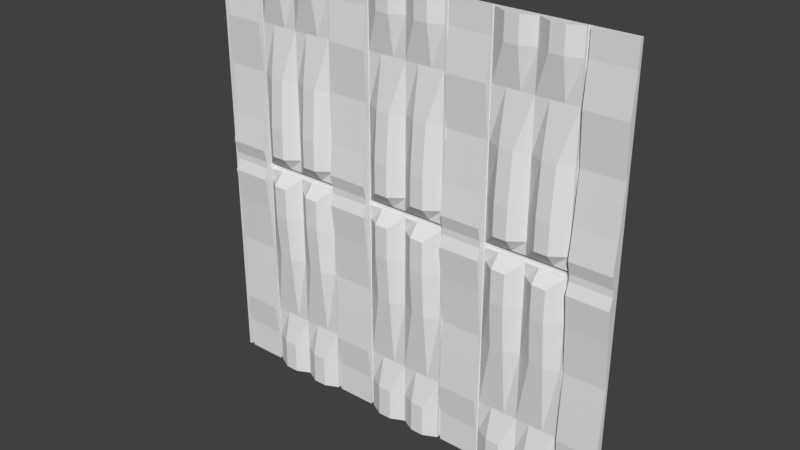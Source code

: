 # Source: flight2_1.blend  (saved by Blender 2.78.0; exported with 4.5.12 LTS)
import bpy
from mathutils import Matrix  # noqa: F401  (used for matrix-valued properties, if any)

bpy.ops.wm.read_factory_settings(use_empty=True)
scene = bpy.context.scene
scene.name = 'Scene'

# ---- collections
col_collection_1 = bpy.data.collections.new('Collection 1'); scene.collection.children.link(col_collection_1)

# ---- materials (node trees are filled in below, after node groups)
mat_flight2_1 = bpy.data.materials.new('flight2_1')
mat_flight2_1.alpha_threshold = 0.0
mat_flight2_1.use_transparent_shadow = False
mat_flight2_1.roughness = 0.5

# ---- material node trees

# ---- world
world_world = bpy.data.worlds.new('World'); scene.world = world_world
world_world.color = (0.05088, 0.05088, 0.05088)
world_world.use_sun_shadow = False
world_world.sun_shadow_jitter_overblur = 0.0
world_world.cycles.sampling_method = 'MANUAL'

# ---- meshes
me_flight2_1_meshdata = bpy.data.meshes.new('flight2_1_meshdata')
me_flight2_1_meshdata.from_pydata([(-1.28, 1.28, -1.28), (1.28, 1.28, -1.28), (-1.28, 1.28, 1.28), (1.28, 1.28, 1.28), (0.2598, 1.28, -1.28), (0.2598, 1.28, 1.28), (0.28, 1.28, -1.28), (0.28, 1.28, 1.28), (0.5401, 1.28, -1.28), (0.5401, 1.28, 1.28), (0.52, 1.28, 1.28), (0.52, 1.28, -1.28), (1.02, 1.28, -1.28), (1.02, 1.28, 1.28), (1.04, 1.28, -1.28), (1.04, 1.28, 1.28), (-0.9797, 1.28, 1.28), (-0.9797, 1.28, -1.28), (-1.0, 1.28, 1.28), (-1.0, 1.28, -1.28), (-1.24, 1.28, 1.28), (-1.24, 1.28, -1.28), (-1.26, 1.28, 1.28), (-1.26, 1.28, -1.28), (-0.4801, 1.28, -1.28), (-0.4801, 1.28, 1.28), (-0.4995, 1.28, 1.28), (-0.4995, 1.28, -1.28), (-0.2199, 1.28, -1.28), (-0.2199, 1.28, 1.28), (-0.24, 1.28, 1.28), (-0.24, 1.28, -1.28), (-1.28, 1.28, 0.03993), (1.28, 1.28, 0.03993), (0.2598, 1.28, 0.03993), (0.28, 1.28, 0.03993), (0.5401, 1.28, 0.03993), (0.52, 1.28, 0.03993), (1.02, 1.28, 0.03993), (1.04, 1.28, 0.03993), (-0.9797, 1.28, 0.03993), (-1.0, 1.28, 0.03993), (-1.24, 1.28, 0.03993), (-1.26, 1.28, 0.03993), (-0.4801, 1.28, 0.03993), (-0.4995, 1.28, 0.03993), (-0.2199, 1.28, 0.03993), (-0.24, 1.28, 0.03993), (1.28, 1.28, 0.08), (0.2598, 1.28, 0.08), (0.28, 1.28, 0.08), (0.5401, 1.28, 0.08), (0.52, 1.28, 0.08), (1.02, 1.28, 0.08), (1.04, 1.28, 0.08), (-0.9797, 1.28, 0.08), (-1.0, 1.28, 0.08), (-1.24, 1.28, 0.08), (-1.26, 1.28, 0.08), (-0.4801, 1.28, 0.08), (-0.4995, 1.28, 0.08), (-0.2199, 1.28, 0.08), (-0.24, 1.28, 0.08), (-1.28, 1.28, 0.08), (-1.28, 1.26, 0.03993), (-1.28, 1.26, -1.28), (1.04, 1.26, -1.28), (1.28, 1.26, -1.28), (1.28, 1.24, 0.08), (1.28, 1.26, 1.28), (-1.26, 1.26, 1.28), (-1.28, 1.26, 1.28), (-0.2199, 1.26, -1.28), (0.2598, 1.26, -1.28), (0.2598, 1.26, 0.08), (0.2598, 1.26, 1.28), (0.52, 1.26, 1.28), (0.28, 1.26, 1.28), (0.28, 1.24, 0.08), (1.02, 1.26, 1.28), (0.5401, 1.26, 1.28), (0.5401, 1.26, 0.08), (0.28, 1.26, -1.28), (0.52, 1.26, -1.28), (0.52, 1.24, 0.08), (0.5401, 1.26, -1.28), (1.02, 1.26, -1.28), (1.02, 1.26, 0.08), (1.04, 1.26, 1.28), (1.04, 1.24, 0.08), (-0.4995, 1.26, 1.28), (-0.9797, 1.26, 1.28), (-0.9797, 1.26, 0.08), (-1.24, 1.26, -1.28), (-1.0, 1.26, -1.28), (-1.0, 1.24, 0.08), (-1.0, 1.26, 1.28), (-1.24, 1.26, 1.28), (-1.24, 1.24, 0.08), (-1.26, 1.26, -1.28), (-1.26, 1.26, 0.08), (-0.24, 1.26, 1.28), (-0.4801, 1.26, 1.28), (-0.4801, 1.24, 0.08), (-0.9797, 1.26, -1.28), (-0.4995, 1.26, -1.28), (-0.4995, 1.26, 0.08), (-0.2199, 1.26, 1.28), (-0.2199, 1.26, 0.08), (-0.4801, 1.26, -1.28), (-0.24, 1.26, -1.28), (-0.24, 1.24, 0.08), (-1.28, 1.26, 0.08), (1.28, 1.24, 0.03993), (0.2598, 1.26, 0.03993), (0.28, 1.24, 0.03993), (0.5401, 1.26, 0.03993), (0.52, 1.24, 0.03993), (1.02, 1.26, 0.03993), (1.04, 1.24, 0.03993), (-0.9797, 1.26, 0.03993), (-1.0, 1.24, 0.03993), (-1.24, 1.24, 0.03993), (-1.26, 1.26, 0.03993), (-0.4801, 1.24, 0.03993), (-0.4995, 1.26, 0.03993), (-0.2199, 1.26, 0.03993), (-0.24, 1.24, 0.03993), (0.01995, 1.28, -1.28), (0.01995, 1.28, 1.28), (0.01995, 1.28, 0.03993), (0.01995, 1.28, 0.08), (0.01995, 1.26, -1.28), (0.01995, 1.26, 1.28), (0.01995, 1.26, 0.03993), (0.01995, 1.26, 0.08), (0.7801, 1.28, 1.28), (0.7801, 1.28, -1.28), (0.7801, 1.28, 0.03993), (0.7801, 1.28, 0.08), (0.7801, 1.26, 1.28), (0.7801, 1.26, -1.28), (0.7801, 1.26, 0.03993), (0.7801, 1.26, 0.08), (-0.7396, 1.28, 1.28), (-0.7396, 1.28, -1.28), (-0.7396, 1.28, 0.03993), (-0.7396, 1.28, 0.08), (-0.7396, 1.26, 1.28), (-0.7396, 1.26, -1.28), (-0.7396, 1.26, 0.03993), (-0.7396, 1.26, 0.08), (-0.6596, 1.28, -1.28), (-0.5795, 1.28, -1.28), (-0.6596, 1.22, -1.28), (-0.5795, 1.22, -1.28), (-0.5795, 1.28, 1.28), (-0.6596, 1.28, 1.28), (-0.5795, 1.28, 0.03993), (-0.6596, 1.28, 0.03993), (-0.5795, 1.28, 0.08), (-0.6596, 1.28, 0.08), (-0.5795, 1.22, 1.28), (-0.6596, 1.22, 1.28), (-0.5795, 1.26, 0.03993), (-0.6596, 1.26, 0.03993), (-0.5795, 1.26, 0.08), (-0.6596, 1.26, 0.08), (-0.8196, 1.28, 1.28), (-0.8997, 1.28, 1.28), (-0.8196, 1.28, 0.03993), (-0.8997, 1.28, 0.03993), (-0.8196, 1.28, 0.08), (-0.8997, 1.28, 0.08), (-0.8196, 1.22, 1.28), (-0.8997, 1.22, 1.28), (-0.8196, 1.26, 0.03993), (-0.8997, 1.26, 0.03993), (-0.8196, 1.26, 0.08), (-0.8997, 1.26, 0.08), (-0.8997, 1.28, -1.28), (-0.8196, 1.28, -1.28), (-0.8997, 1.22, -1.28), (-0.8196, 1.22, -1.28), (-0.06, 1.28, 1.28), (-0.1399, 1.28, 1.28), (-0.06, 1.28, 0.03993), (-0.1399, 1.28, 0.03993), (-0.06, 1.28, 0.08), (-0.1399, 1.28, 0.08), (-0.06, 1.22, 1.28), (-0.1399, 1.22, 1.28), (-0.06, 1.26, 0.03993), (-0.1399, 1.26, 0.03993), (-0.06, 1.26, 0.08), (-0.1399, 1.26, 0.08), (-0.1399, 1.28, -1.28), (-0.06, 1.28, -1.28), (-0.1399, 1.22, -1.28), (-0.06, 1.22, -1.28), (0.0999, 1.28, -1.28), (0.1799, 1.28, -1.28), (0.0999, 1.22, -1.28), (0.1799, 1.22, -1.28), (0.1799, 1.28, 1.28), (0.0999, 1.28, 1.28), (0.1799, 1.28, 0.03993), (0.0999, 1.28, 0.03993), (0.1799, 1.28, 0.08), (0.0999, 1.28, 0.08), (0.1799, 1.22, 1.28), (0.0999, 1.22, 1.28), (0.1799, 1.26, 0.03993), (0.0999, 1.26, 0.03993), (0.1799, 1.26, 0.08), (0.0999, 1.26, 0.08), (0.7001, 1.28, 1.28), (0.6201, 1.28, 1.28), (0.7001, 1.28, 0.03993), (0.6201, 1.28, 0.03993), (0.7001, 1.28, 0.08), (0.6201, 1.28, 0.08), (0.7001, 1.22, 1.28), (0.6201, 1.22, 1.28), (0.7001, 1.26, 0.03993), (0.6201, 1.26, 0.03993), (0.7001, 1.26, 0.08), (0.6201, 1.26, 0.08), (0.6201, 1.28, -1.28), (0.7001, 1.28, -1.28), (0.6201, 1.22, -1.28), (0.7001, 1.22, -1.28), (0.8601, 1.28, -1.28), (0.9402, 1.28, -1.28), (0.8601, 1.22, -1.28), (0.9402, 1.22, -1.28), (0.9402, 1.28, 1.28), (0.8601, 1.28, 1.28), (0.9402, 1.28, 0.03993), (0.8601, 1.28, 0.03993), (0.9402, 1.28, 0.08), (0.8601, 1.28, 0.08), (0.9402, 1.22, 1.28), (0.8601, 1.22, 1.28), (0.9402, 1.26, 0.03993), (0.8601, 1.26, 0.03993), (0.9402, 1.26, 0.08), (0.8601, 1.26, 0.08), (1.28, 1.28, 0.9087), (0.2598, 1.28, 0.9087), (0.28, 1.28, 0.9087), (0.5401, 1.28, 0.9087), (0.52, 1.28, 0.9087), (1.02, 1.28, 0.9087), (1.04, 1.28, 0.9087), (-0.9797, 1.28, 0.9087), (-1.0, 1.28, 0.9087), (-1.24, 1.28, 0.9087), (-1.26, 1.28, 0.9087), (-0.4801, 1.28, 0.9087), (-0.4995, 1.28, 0.9087), (-0.2199, 1.28, 0.9087), (-0.24, 1.28, 0.9087), (-1.28, 1.28, 0.9087), (1.28, 1.24, 0.9087), (0.2598, 1.26, 0.9087), (0.28, 1.24, 0.9087), (0.5401, 1.26, 0.9087), (0.52, 1.24, 0.9087), (1.02, 1.26, 0.9087), (1.04, 1.24, 0.9087), (-0.9797, 1.26, 0.9087), (-1.0, 1.24, 0.9087), (-1.24, 1.24, 0.9087), (-1.26, 1.26, 0.9087), (-0.4801, 1.24, 0.9087), (-0.4995, 1.26, 0.9087), (-0.2199, 1.26, 0.9087), (-0.24, 1.24, 0.9087), (-1.28, 1.26, 0.9087), (0.01995, 1.26, 0.9087), (0.7801, 1.26, 0.9087), (-0.7396, 1.26, 0.9087), (-0.6596, 1.26, 0.9087), (-0.5795, 1.26, 0.9087), (-0.8997, 1.26, 0.9087), (-0.8196, 1.26, 0.9087), (-0.1399, 1.26, 0.9087), (-0.06, 1.26, 0.9087), (0.0999, 1.26, 0.9087), (0.1799, 1.26, 0.9087), (0.6201, 1.26, 0.9087), (0.7001, 1.26, 0.9087), (0.8601, 1.26, 0.9087), (0.9402, 1.26, 0.9087), (-1.28, 1.28, 0.156), (-1.28, 1.26, 0.156), (1.28, 1.28, 0.156), (0.2598, 1.28, 0.156), (0.28, 1.28, 0.156), (0.5401, 1.28, 0.156), (0.52, 1.28, 0.156), (1.02, 1.28, 0.156), (1.04, 1.28, 0.156), (-0.9797, 1.28, 0.156), (-1.0, 1.28, 0.156), (-1.24, 1.28, 0.156), (-1.26, 1.28, 0.156), (-0.4801, 1.28, 0.156), (-0.4995, 1.28, 0.156), (-0.2199, 1.28, 0.156), (-0.24, 1.28, 0.156), (1.28, 1.22, 0.156), (0.2598, 1.26, 0.156), (0.28, 1.22, 0.156), (0.5401, 1.26, 0.156), (0.52, 1.22, 0.156), (1.02, 1.26, 0.156), (1.04, 1.22, 0.156), (-0.9797, 1.26, 0.156), (-1.0, 1.22, 0.156), (-1.24, 1.22, 0.156), (-1.26, 1.26, 0.156), (-0.4801, 1.22, 0.156), (-0.4995, 1.26, 0.156), (-0.2199, 1.26, 0.156), (-0.24, 1.22, 0.156), (0.01995, 1.26, 0.156), (0.7801, 1.26, 0.156), (-0.7396, 1.26, 0.156), (-0.6596, 1.2, 0.156), (-0.5795, 1.2, 0.156), (-0.8997, 1.2, 0.156), (-0.8196, 1.2, 0.156), (-0.1399, 1.2, 0.156), (-0.06, 1.2, 0.156), (0.0999, 1.2, 0.156), (0.1799, 1.2, 0.156), (0.6201, 1.2, 0.156), (0.7001, 1.2, 0.156), (0.8601, 1.2, 0.156), (0.9402, 1.2, 0.156), (1.28, 1.28, 0.3331), (0.2598, 1.28, 0.3331), (0.28, 1.28, 0.3331), (0.5401, 1.28, 0.3331), (0.52, 1.28, 0.3331), (1.02, 1.28, 0.3331), (1.04, 1.28, 0.3331), (-0.9797, 1.28, 0.3331), (-1.0, 1.28, 0.3331), (-1.24, 1.28, 0.3331), (-1.26, 1.28, 0.3331), (-0.4801, 1.28, 0.3331), (-0.4995, 1.28, 0.3331), (-0.2199, 1.28, 0.3331), (-0.24, 1.28, 0.3331), (1.28, 1.24, 0.3331), (0.2598, 1.26, 0.3331), (0.28, 1.24, 0.3331), (0.5401, 1.26, 0.3331), (0.52, 1.24, 0.3331), (1.02, 1.26, 0.3331), (1.04, 1.24, 0.3331), (-0.9797, 1.26, 0.3331), (-1.0, 1.24, 0.3331), (-1.24, 1.24, 0.3331), (-1.26, 1.26, 0.3331), (-0.4801, 1.24, 0.3331), (-0.4995, 1.26, 0.3331), (-0.2199, 1.26, 0.3331), (-0.24, 1.24, 0.3331), (0.01995, 1.26, 0.3331), (0.7801, 1.26, 0.3331), (-0.7396, 1.26, 0.3331), (-0.6596, 1.2, 0.3331), (-0.5795, 1.2, 0.3331), (-0.8997, 1.2, 0.3331), (-0.8196, 1.2, 0.3331), (-0.1399, 1.2, 0.3331), (-0.06, 1.2, 0.3331), (0.0999, 1.2, 0.3331), (0.1799, 1.2, 0.3331), (0.6201, 1.2, 0.3331), (0.7001, 1.2, 0.3331), (0.8601, 1.2, 0.3331), (0.9402, 1.2, 0.3331), (-1.28, 1.28, 0.3331), (-1.28, 1.26, 0.3331), (1.28, 1.28, 0.6209), (0.2598, 1.28, 0.6209), (0.28, 1.28, 0.6209), (0.5401, 1.28, 0.6209), (0.52, 1.28, 0.6209), (1.02, 1.28, 0.6209), (1.04, 1.28, 0.6209), (-0.9797, 1.28, 0.6209), (-1.0, 1.28, 0.6209), (-1.24, 1.28, 0.6209), (-1.26, 1.28, 0.6209), (-0.4801, 1.28, 0.6209), (-0.4995, 1.28, 0.6209), (-0.2199, 1.28, 0.6209), (-0.24, 1.28, 0.6209), (1.28, 1.26, 0.6209), (0.2598, 1.26, 0.6209), (0.28, 1.26, 0.6209), (0.5401, 1.26, 0.6209), (0.52, 1.26, 0.6209), (1.02, 1.26, 0.6209), (1.04, 1.26, 0.6209), (-0.9797, 1.26, 0.6209), (-1.0, 1.26, 0.6209), (-1.24, 1.26, 0.6209), (-1.26, 1.26, 0.6209), (-0.4801, 1.26, 0.6209), (-0.4995, 1.26, 0.6209), (-0.2199, 1.26, 0.6209), (-0.24, 1.26, 0.6209), (0.01995, 1.26, 0.6209), (0.7801, 1.26, 0.6209), (-0.7396, 1.26, 0.6209), (-0.6596, 1.22, 0.6209), (-0.5795, 1.22, 0.6209), (-0.8997, 1.22, 0.6209), (-0.8196, 1.22, 0.6209), (-0.1399, 1.22, 0.6209), (-0.06, 1.22, 0.6209), (0.0999, 1.22, 0.6209), (0.1799, 1.22, 0.6209), (0.6201, 1.22, 0.6209), (0.7001, 1.22, 0.6209), (0.8601, 1.22, 0.6209), (0.9402, 1.22, 0.6209), (-1.28, 1.28, 0.6209), (-1.28, 1.26, 0.6209), (1.28, 1.28, 1.136), (0.2598, 1.28, 1.136), (0.28, 1.28, 1.136), (0.5401, 1.28, 1.136), (0.52, 1.28, 1.136), (1.02, 1.28, 1.136), (1.04, 1.28, 1.136), (-0.9797, 1.28, 1.136), (-1.0, 1.28, 1.136), (-1.24, 1.28, 1.136), (-1.26, 1.28, 1.136), (-0.4801, 1.28, 1.136), (-0.4995, 1.28, 1.136), (-0.2199, 1.28, 1.136), (-0.24, 1.28, 1.136), (1.28, 1.26, 1.136), (0.2598, 1.26, 1.136), (0.28, 1.26, 1.136), (0.5401, 1.26, 1.136), (0.52, 1.26, 1.136), (1.02, 1.26, 1.136), (1.04, 1.26, 1.136), (-0.9797, 1.26, 1.136), (-1.0, 1.26, 1.136), (-1.24, 1.26, 1.136), (-1.26, 1.26, 1.136), (-0.4801, 1.26, 1.136), (-0.4995, 1.26, 1.136), (-0.2199, 1.26, 1.136), (-0.24, 1.26, 1.136), (0.01995, 1.26, 1.136), (0.7801, 1.26, 1.136), (-0.7396, 1.26, 1.136), (-0.6596, 1.22, 1.136), (-0.5795, 1.22, 1.136), (-0.8997, 1.22, 1.136), (-0.8196, 1.22, 1.136), (-0.1399, 1.22, 1.136), (-0.06, 1.22, 1.136), (0.0999, 1.22, 1.136), (0.1799, 1.22, 1.136), (0.6201, 1.22, 1.136), (0.7001, 1.22, 1.136), (0.8601, 1.22, 1.136), (0.9402, 1.22, 1.136), (-1.28, 1.28, 1.136), (-1.28, 1.26, 1.136), (-1.28, 1.28, -0.02876), (1.28, 1.28, -0.02876), (0.2598, 1.28, -0.02876), (0.28, 1.28, -0.02876), (0.5401, 1.28, -0.02876), (0.52, 1.28, -0.02876), (1.02, 1.28, -0.02876), (1.04, 1.28, -0.02876), (-0.9797, 1.28, -0.02876), (-1.0, 1.28, -0.02876), (-1.24, 1.28, -0.02876), (-1.26, 1.28, -0.02876), (-0.4801, 1.28, -0.02876), (-0.4995, 1.28, -0.02876), (-0.2199, 1.28, -0.02876), (-0.24, 1.28, -0.02876), (-1.28, 1.26, -0.02876), (1.28, 1.22, -0.02876), (0.2598, 1.26, -0.02876), (0.28, 1.22, -0.02876), (0.5401, 1.26, -0.02876), (0.52, 1.22, -0.02876), (1.02, 1.26, -0.02876), (1.04, 1.22, -0.02876), (-0.9797, 1.26, -0.02876), (-1.0, 1.22, -0.02876), (-1.24, 1.22, -0.02876), (-1.26, 1.26, -0.02876), (-0.4801, 1.22, -0.02876), (-0.4995, 1.26, -0.02876), (-0.2199, 1.26, -0.02876), (-0.24, 1.22, -0.02876), (0.01995, 1.26, -0.02876), (0.7801, 1.26, -0.02876), (-0.7396, 1.26, -0.02876), (-0.6596, 1.2, -0.02876), (-0.5795, 1.2, -0.02876), (-0.8997, 1.2, -0.02876), (-0.8196, 1.2, -0.02876), (-0.1399, 1.2, -0.02876), (-0.06, 1.2, -0.02876), (0.0999, 1.2, -0.02876), (0.1799, 1.2, -0.02876), (0.6201, 1.2, -0.02876), (0.7001, 1.2, -0.02876), (0.8601, 1.2, -0.02876), (0.9402, 1.2, -0.02876), (-1.28, 1.28, -0.9022), (-1.28, 1.26, -0.9022), (1.28, 1.28, -0.9022), (0.2598, 1.28, -0.9022), (0.28, 1.28, -0.9022), (0.5401, 1.28, -0.9022), (0.52, 1.28, -0.9022), (1.02, 1.28, -0.9022), (1.04, 1.28, -0.9022), (-0.9797, 1.28, -0.9022), (-1.0, 1.28, -0.9022), (-1.24, 1.28, -0.9022), (-1.26, 1.28, -0.9022), (-0.4801, 1.28, -0.9022), (-0.4995, 1.28, -0.9022), (-0.2199, 1.28, -0.9022), (-0.24, 1.28, -0.9022), (1.28, 1.24, -0.9022), (0.2598, 1.26, -0.9022), (0.28, 1.24, -0.9022), (0.5401, 1.26, -0.9022), (0.52, 1.24, -0.9022), (1.02, 1.26, -0.9022), (1.04, 1.24, -0.9022), (-0.9797, 1.26, -0.9022), (-1.0, 1.24, -0.9022), (-1.24, 1.24, -0.9022), (-1.26, 1.26, -0.9022), (-0.4801, 1.24, -0.9022), (-0.4995, 1.26, -0.9022), (-0.2199, 1.26, -0.9022), (-0.24, 1.24, -0.9022), (0.01995, 1.26, -0.9022), (0.7801, 1.26, -0.9022), (-0.7396, 1.26, -0.9022), (-0.6596, 1.26, -0.9022), (-0.5795, 1.26, -0.9022), (-0.8997, 1.26, -0.9022), (-0.8196, 1.26, -0.9022), (-0.1399, 1.26, -0.9022), (-0.06, 1.26, -0.9022), (0.0999, 1.26, -0.9022), (0.1799, 1.26, -0.9022), (0.6201, 1.26, -0.9022), (0.7001, 1.26, -0.9022), (0.8601, 1.26, -0.9022), (0.9402, 1.26, -0.9022), (1.28, 1.28, -0.2163), (0.2598, 1.28, -0.2163), (0.28, 1.28, -0.2163), (0.5401, 1.28, -0.2163), (0.52, 1.28, -0.2163), (1.02, 1.28, -0.2163), (1.04, 1.28, -0.2163), (-0.9797, 1.28, -0.2163), (-1.0, 1.28, -0.2163), (-1.24, 1.28, -0.2163), (-1.26, 1.28, -0.2163), (-0.4801, 1.28, -0.2163), (-0.4995, 1.28, -0.2163), (-0.2199, 1.28, -0.2163), (-0.24, 1.28, -0.2163), (1.28, 1.24, -0.2163), (0.2598, 1.26, -0.2163), (0.28, 1.24, -0.2163), (0.5401, 1.26, -0.2163), (0.52, 1.24, -0.2163), (1.02, 1.26, -0.2163), (1.04, 1.24, -0.2163), (-0.9797, 1.26, -0.2163), (-1.0, 1.24, -0.2163), (-1.24, 1.24, -0.2163), (-1.26, 1.26, -0.2163), (-0.4801, 1.24, -0.2163), (-0.4995, 1.26, -0.2163), (-0.2199, 1.26, -0.2163), (-0.24, 1.24, -0.2163), (0.01995, 1.26, -0.2163), (0.7801, 1.26, -0.2163), (-0.7396, 1.26, -0.2163), (-0.6596, 1.2, -0.2163), (-0.5795, 1.2, -0.2163), (-0.8997, 1.2, -0.2163), (-0.8196, 1.2, -0.2163), (-0.1399, 1.2, -0.2163), (-0.06, 1.2, -0.2163), (0.0999, 1.2, -0.2163), (0.1799, 1.2, -0.2163), (0.6201, 1.2, -0.2163), (0.7001, 1.2, -0.2163), (0.8601, 1.2, -0.2163), (0.9402, 1.2, -0.2163), (-1.28, 1.28, -0.2163), (-1.28, 1.26, -0.2163), (-1.28, 1.28, -0.4931), (-1.28, 1.26, -0.4931), (1.28, 1.28, -0.4931), (0.2598, 1.28, -0.4931), (0.28, 1.28, -0.4931), (0.5401, 1.28, -0.4931), (0.52, 1.28, -0.4931), (1.02, 1.28, -0.4931), (1.04, 1.28, -0.4931), (-0.9797, 1.28, -0.4931), (-1.0, 1.28, -0.4931), (-1.24, 1.28, -0.4931), (-1.26, 1.28, -0.4931), (-0.4801, 1.28, -0.4931), (-0.4995, 1.28, -0.4931), (-0.2199, 1.28, -0.4931), (-0.24, 1.28, -0.4931), (1.28, 1.26, -0.4931), (0.2598, 1.26, -0.4931), (0.28, 1.26, -0.4931), (0.5401, 1.26, -0.4931), (0.52, 1.26, -0.4931), (1.02, 1.26, -0.4931), (1.04, 1.26, -0.4931), (-0.9797, 1.26, -0.4931), (-1.0, 1.26, -0.4931), (-1.24, 1.26, -0.4931), (-1.26, 1.26, -0.4931), (-0.4801, 1.26, -0.4931), (-0.4995, 1.26, -0.4931), (-0.2199, 1.26, -0.4931), (-0.24, 1.26, -0.4931), (0.01995, 1.26, -0.4931), (0.7801, 1.26, -0.4931), (-0.7396, 1.26, -0.4931), (-0.6596, 1.22, -0.4931), (-0.5795, 1.22, -0.4931), (-0.8997, 1.22, -0.4931), (-0.8196, 1.22, -0.4931), (-0.1399, 1.22, -0.4931), (-0.06, 1.22, -0.4931), (0.0999, 1.22, -0.4931), (0.1799, 1.22, -0.4931), (0.6201, 1.22, -0.4931), (0.7001, 1.22, -0.4931), (0.8601, 1.22, -0.4931), (0.9402, 1.22, -0.4931), (-1.28, 1.28, -1.091), (-1.28, 1.26, -1.091), (1.28, 1.28, -1.091), (0.2598, 1.28, -1.091), (0.28, 1.28, -1.091), (0.5401, 1.28, -1.091), (0.52, 1.28, -1.091), (1.02, 1.28, -1.091), (1.04, 1.28, -1.091), (-0.9797, 1.28, -1.091), (-1.0, 1.28, -1.091), (-1.24, 1.28, -1.091), (-1.26, 1.28, -1.091), (-0.4801, 1.28, -1.091), (-0.4995, 1.28, -1.091), (-0.2199, 1.28, -1.091), (-0.24, 1.28, -1.091), (1.28, 1.26, -1.091), (0.2598, 1.26, -1.091), (0.28, 1.26, -1.091), (0.5401, 1.26, -1.091), (0.52, 1.26, -1.091), (1.02, 1.26, -1.091), (1.04, 1.26, -1.091), (-0.9797, 1.26, -1.091), (-1.0, 1.26, -1.091), (-1.24, 1.26, -1.091), (-1.26, 1.26, -1.091), (-0.4801, 1.26, -1.091), (-0.4995, 1.26, -1.091), (-0.2199, 1.26, -1.091), (-0.24, 1.26, -1.091), (0.01995, 1.26, -1.091), (0.7801, 1.26, -1.091), (-0.7396, 1.26, -1.091), (-0.6596, 1.22, -1.091), (-0.5795, 1.22, -1.091), (-0.8997, 1.22, -1.091), (-0.8196, 1.22, -1.091), (-0.1399, 1.22, -1.091), (-0.06, 1.22, -1.091), (0.0999, 1.22, -1.091), (0.1799, 1.22, -1.091), (0.6201, 1.22, -1.091), (0.7001, 1.22, -1.091), (0.8601, 1.22, -1.091), (0.9402, 1.22, -1.091)], [], [(675, 6, 82, 690), (187, 46, 126, 193), (437, 438, 7, 5), (440, 439, 9, 10), (169, 16, 91, 175), (485, 34, 114, 501), (441, 442, 15, 13), (444, 443, 16, 18), (303, 54, 89, 318), (446, 445, 20, 22), (484, 33, 113, 500), (448, 447, 25, 26), (3, 15, 88, 69), (450, 449, 29, 30), (63, 32, 64, 112), (450, 30, 101, 465), (498, 497, 46, 47), (219, 36, 116, 225), (496, 495, 44, 45), (441, 13, 79, 456), (494, 493, 42, 43), (24, 31, 110, 109), (492, 491, 40, 41), (489, 490, 39, 38), (160, 60, 106, 166), (233, 12, 86, 235), (488, 487, 36, 37), (485, 486, 35, 34), (310, 61, 108, 325), (440, 10, 76, 455), (185, 29, 107, 191), (47, 46, 61, 62), (158, 45, 60, 160), (45, 44, 59, 60), (6, 11, 83, 82), (43, 42, 57, 58), (295, 63, 112, 296), (41, 40, 55, 56), (38, 39, 54, 53), (238, 38, 53, 240), (448, 26, 90, 463), (37, 36, 51, 52), (34, 35, 50, 49), (206, 34, 49, 208), (47, 62, 111, 127), (457, 451, 69, 88), (476, 452, 75, 210), (453, 455, 76, 77), (480, 456, 79, 242), (460, 459, 96, 97), (482, 461, 70, 71), (470, 463, 90, 162), (462, 465, 101, 102), (511, 514, 127, 124), (519, 512, 125, 164), (499, 510, 123, 64), (509, 508, 121, 122), (529, 505, 118, 244), (502, 504, 117, 115), (525, 501, 114, 212), (506, 500, 113, 119), (124, 127, 111, 103), (64, 123, 100, 112), (122, 121, 95, 98), (115, 117, 84, 78), (119, 113, 68, 89), (240, 53, 87, 246), (676, 8, 85, 691), (304, 55, 92, 319), (33, 48, 68, 113), (488, 37, 117, 504), (489, 38, 118, 505), (21, 19, 94, 93), (671, 0, 65, 672), (50, 35, 115, 78), (679, 14, 66, 694), (444, 18, 96, 459), (14, 1, 67, 66), (208, 49, 74, 214), (680, 17, 104, 695), (18, 20, 97, 96), (436, 3, 69, 451), (37, 52, 84, 117), (492, 41, 121, 508), (22, 2, 71, 70), (682, 21, 93, 697), (306, 57, 98, 321), (201, 4, 73, 203), (54, 39, 119, 89), (494, 43, 123, 510), (684, 24, 109, 699), (0, 23, 99, 65), (437, 5, 75, 452), (41, 56, 95, 121), (496, 45, 125, 512), (446, 22, 70, 461), (57, 42, 122, 98), (686, 28, 72, 701), (10, 7, 77, 76), (43, 58, 100, 123), (498, 47, 127, 514), (30, 25, 102, 101), (299, 50, 78, 314), (59, 44, 124, 103), (308, 59, 103, 323), (217, 9, 80, 223), (171, 40, 120, 177), (153, 27, 105, 155), (300, 51, 81, 315), (197, 128, 132, 199), (188, 131, 135, 194), (523, 515, 134, 192), (474, 466, 133, 190), (186, 130, 131, 188), (205, 129, 133, 211), (207, 130, 134, 213), (237, 136, 140, 243), (220, 139, 143, 226), (527, 516, 142, 224), (478, 467, 140, 222), (218, 138, 139, 220), (229, 137, 141, 231), (239, 138, 142, 245), (181, 145, 149, 183), (159, 146, 150, 165), (521, 517, 150, 176), (472, 468, 148, 174), (170, 146, 147, 172), (172, 147, 151, 178), (157, 144, 148, 163), (26, 156, 162, 90), (156, 157, 163, 162), (45, 158, 164, 125), (158, 159, 165, 164), (145, 152, 154, 149), (152, 153, 155, 154), (517, 518, 165, 150), (518, 519, 164, 165), (468, 469, 163, 148), (469, 470, 162, 163), (146, 159, 161, 147), (159, 158, 160, 161), (147, 161, 167, 151), (161, 160, 166, 167), (55, 173, 179, 92), (173, 172, 178, 179), (40, 171, 173, 55), (171, 170, 172, 173), (458, 471, 175, 91), (471, 472, 174, 175), (507, 520, 177, 120), (520, 521, 176, 177), (17, 180, 182, 104), (180, 181, 183, 182), (146, 170, 176, 150), (170, 171, 177, 176), (144, 168, 174, 148), (168, 169, 175, 174), (46, 187, 189, 61), (187, 186, 188, 189), (464, 473, 191, 107), (473, 474, 190, 191), (513, 522, 193, 126), (522, 523, 192, 193), (61, 189, 195, 108), (189, 188, 194, 195), (28, 196, 198, 72), (196, 197, 199, 198), (129, 184, 190, 133), (184, 185, 191, 190), (130, 186, 192, 134), (186, 187, 193, 192), (34, 206, 212, 114), (206, 207, 213, 212), (5, 204, 210, 75), (204, 205, 211, 210), (128, 200, 202, 132), (200, 201, 203, 202), (131, 209, 215, 135), (209, 208, 214, 215), (515, 524, 213, 134), (524, 525, 212, 213), (466, 475, 211, 133), (475, 476, 210, 211), (130, 207, 209, 131), (207, 206, 208, 209), (8, 228, 230, 85), (228, 229, 231, 230), (36, 219, 221, 51), (219, 218, 220, 221), (454, 477, 223, 80), (477, 478, 222, 223), (503, 526, 225, 116), (526, 527, 224, 225), (51, 221, 227, 81), (221, 220, 226, 227), (136, 216, 222, 140), (216, 217, 223, 222), (138, 218, 224, 142), (218, 219, 225, 224), (38, 238, 244, 118), (238, 239, 245, 244), (13, 236, 242, 79), (236, 237, 243, 242), (139, 241, 247, 143), (241, 240, 246, 247), (516, 528, 245, 142), (528, 529, 244, 245), (467, 479, 243, 140), (479, 480, 242, 243), (138, 239, 241, 139), (239, 238, 240, 241), (137, 232, 234, 141), (232, 233, 235, 234), (432, 433, 294, 293), (420, 432, 293, 281), (430, 431, 292, 291), (407, 430, 291, 267), (428, 429, 290, 289), (419, 428, 289, 280), (426, 427, 288, 287), (417, 426, 287, 277), (424, 425, 286, 285), (411, 424, 285, 271), (422, 423, 284, 283), (421, 422, 283, 282), (425, 421, 282, 286), (431, 420, 281, 292), (427, 419, 280, 288), (439, 251, 267, 454), (447, 259, 275, 462), (438, 250, 266, 453), (399, 258, 274, 414), (390, 249, 265, 405), (445, 257, 273, 460), (389, 248, 264, 404), (397, 256, 272, 412), (443, 255, 271, 458), (415, 418, 278, 275), (423, 416, 276, 284), (435, 414, 274, 279), (413, 412, 272, 273), (433, 409, 269, 294), (406, 408, 268, 266), (429, 405, 265, 290), (410, 404, 264, 270), (401, 260, 276, 416), (481, 263, 279, 482), (393, 252, 268, 408), (449, 261, 277, 464), (394, 253, 269, 409), (403, 262, 278, 418), (403, 402, 261, 262), (401, 400, 259, 260), (399, 398, 257, 258), (442, 254, 270, 457), (397, 396, 255, 256), (394, 395, 254, 253), (393, 392, 251, 252), (390, 391, 250, 249), (49, 50, 299, 298), (52, 51, 300, 301), (53, 54, 303, 302), (56, 55, 304, 305), (58, 57, 306, 307), (60, 59, 308, 309), (62, 61, 310, 311), (62, 311, 326, 111), (53, 302, 317, 87), (52, 301, 316, 84), (60, 309, 324, 106), (89, 68, 312, 318), (214, 74, 313, 337), (78, 84, 316, 314), (246, 87, 317, 341), (98, 95, 320, 321), (112, 100, 322, 296), (166, 106, 324, 331), (103, 111, 326, 323), (56, 305, 320, 95), (48, 297, 312, 68), (49, 298, 313, 74), (58, 307, 322, 100), (194, 135, 327, 335), (226, 143, 328, 339), (178, 151, 329, 333), (151, 167, 330, 329), (167, 166, 331, 330), (92, 179, 332, 319), (179, 178, 333, 332), (108, 195, 334, 325), (195, 194, 335, 334), (135, 215, 336, 327), (215, 214, 337, 336), (81, 227, 338, 315), (227, 226, 339, 338), (143, 247, 340, 328), (247, 246, 341, 340), (345, 300, 315, 360), (353, 308, 323, 368), (344, 299, 314, 359), (351, 306, 321, 366), (349, 304, 319, 364), (387, 295, 296, 388), (355, 310, 325, 370), (348, 303, 318, 363), (395, 348, 363, 410), (402, 355, 370, 417), (434, 387, 388, 435), (396, 349, 364, 411), (398, 351, 366, 413), (391, 344, 359, 406), (400, 353, 368, 415), (392, 345, 360, 407), (298, 299, 344, 343), (301, 300, 345, 346), (302, 303, 348, 347), (305, 304, 349, 350), (307, 306, 351, 352), (309, 308, 353, 354), (311, 310, 355, 356), (311, 356, 371, 326), (302, 347, 362, 317), (301, 346, 361, 316), (309, 354, 369, 324), (318, 312, 357, 363), (337, 313, 358, 382), (314, 316, 361, 359), (341, 317, 362, 386), (321, 320, 365, 366), (296, 322, 367, 388), (331, 324, 369, 376), (323, 326, 371, 368), (305, 350, 365, 320), (297, 342, 357, 312), (298, 343, 358, 313), (307, 352, 367, 322), (335, 327, 372, 380), (339, 328, 373, 384), (333, 329, 374, 378), (329, 330, 375, 374), (330, 331, 376, 375), (319, 332, 377, 364), (332, 333, 378, 377), (325, 334, 379, 370), (334, 335, 380, 379), (327, 336, 381, 372), (336, 337, 382, 381), (315, 338, 383, 360), (338, 339, 384, 383), (328, 340, 385, 373), (340, 341, 386, 385), (251, 392, 407, 267), (259, 400, 415, 275), (250, 391, 406, 266), (257, 398, 413, 273), (255, 396, 411, 271), (263, 434, 435, 279), (261, 402, 417, 277), (254, 395, 410, 270), (343, 344, 391, 390), (346, 345, 392, 393), (347, 348, 395, 394), (350, 349, 396, 397), (352, 351, 398, 399), (354, 353, 400, 401), (356, 355, 402, 403), (356, 403, 418, 371), (347, 394, 409, 362), (346, 393, 408, 361), (354, 401, 416, 369), (363, 357, 404, 410), (382, 358, 405, 429), (359, 361, 408, 406), (386, 362, 409, 433), (366, 365, 412, 413), (388, 367, 414, 435), (376, 369, 416, 423), (368, 371, 418, 415), (350, 397, 412, 365), (342, 389, 404, 357), (343, 390, 405, 358), (352, 399, 414, 367), (380, 372, 419, 427), (384, 373, 420, 431), (378, 374, 421, 425), (374, 375, 422, 421), (375, 376, 423, 422), (364, 377, 424, 411), (377, 378, 425, 424), (370, 379, 426, 417), (379, 380, 427, 426), (372, 381, 428, 419), (381, 382, 429, 428), (360, 383, 430, 407), (383, 384, 431, 430), (373, 385, 432, 420), (385, 386, 433, 432), (15, 442, 457, 88), (29, 449, 464, 107), (2, 481, 482, 71), (16, 443, 458, 91), (20, 445, 460, 97), (7, 438, 453, 77), (25, 447, 462, 102), (9, 439, 454, 80), (293, 294, 480, 479), (281, 293, 479, 467), (291, 292, 478, 477), (267, 291, 477, 454), (289, 290, 476, 475), (280, 289, 475, 466), (287, 288, 474, 473), (277, 287, 473, 464), (285, 286, 472, 471), (271, 285, 471, 458), (283, 284, 470, 469), (282, 283, 469, 468), (286, 282, 468, 472), (292, 281, 467, 478), (288, 280, 466, 474), (258, 446, 461, 274), (249, 437, 452, 265), (248, 436, 451, 264), (256, 444, 459, 272), (275, 278, 465, 462), (284, 276, 463, 470), (279, 274, 461, 482), (273, 272, 459, 460), (294, 269, 456, 480), (266, 268, 455, 453), (290, 265, 452, 476), (270, 264, 451, 457), (260, 448, 463, 276), (252, 440, 455, 268), (253, 441, 456, 269), (262, 450, 465, 278), (262, 261, 449, 450), (260, 259, 447, 448), (258, 257, 445, 446), (256, 255, 443, 444), (253, 254, 442, 441), (252, 251, 439, 440), (249, 250, 438, 437), (620, 621, 529, 528), (608, 620, 528, 516), (618, 619, 527, 526), (595, 618, 526, 503), (616, 617, 525, 524), (607, 616, 524, 515), (614, 615, 523, 522), (605, 614, 522, 513), (612, 613, 521, 520), (599, 612, 520, 507), (610, 611, 519, 518), (609, 610, 518, 517), (613, 609, 517, 521), (619, 608, 516, 527), (615, 607, 515, 523), (591, 498, 514, 606), (46, 497, 513, 126), (589, 496, 512, 604), (44, 495, 511, 124), (587, 494, 510, 602), (42, 493, 509, 122), (585, 492, 508, 600), (40, 491, 507, 120), (39, 490, 506, 119), (32, 483, 499, 64), (582, 489, 505, 597), (581, 488, 504, 596), (36, 487, 503, 116), (598, 592, 500, 506), (617, 593, 501, 525), (594, 596, 504, 502), (621, 597, 505, 529), (601, 600, 508, 509), (623, 602, 510, 499), (611, 604, 512, 519), (603, 606, 514, 511), (578, 579, 486, 485), (581, 580, 487, 488), (582, 583, 490, 489), (585, 584, 491, 492), (587, 586, 493, 494), (589, 588, 495, 496), (591, 590, 497, 498), (577, 484, 500, 592), (578, 485, 501, 593), (35, 486, 502, 115), (674, 533, 548, 689), (673, 532, 547, 688), (687, 686, 545, 546), (685, 684, 543, 544), (683, 682, 541, 542), (681, 680, 539, 540), (678, 679, 538, 537), (677, 676, 535, 536), (674, 675, 534, 533), (699, 702, 561, 558), (707, 700, 559, 566), (672, 698, 557, 531), (697, 696, 555, 556), (717, 693, 552, 576), (690, 692, 551, 549), (713, 689, 548, 572), (694, 688, 547, 553), (677, 536, 551, 692), (678, 537, 552, 693), (681, 540, 555, 696), (683, 542, 557, 698), (685, 544, 559, 700), (687, 546, 561, 702), (711, 703, 562, 570), (715, 704, 563, 574), (709, 705, 564, 568), (705, 706, 565, 564), (706, 707, 566, 565), (695, 708, 567, 554), (708, 709, 568, 567), (701, 710, 569, 560), (710, 711, 570, 569), (703, 712, 571, 562), (712, 713, 572, 571), (691, 714, 573, 550), (714, 715, 574, 573), (704, 716, 575, 563), (716, 717, 576, 575), (639, 545, 560, 654), (637, 543, 558, 652), (635, 541, 556, 650), (633, 539, 554, 648), (632, 538, 553, 647), (624, 530, 531, 625), (629, 535, 550, 644), (628, 534, 549, 643), (486, 579, 594, 502), (487, 580, 595, 503), (483, 622, 623, 499), (490, 583, 598, 506), (491, 584, 599, 507), (493, 586, 601, 509), (495, 588, 603, 511), (497, 590, 605, 513), (627, 578, 593, 642), (626, 577, 592, 641), (640, 639, 590, 591), (638, 637, 588, 589), (636, 635, 586, 587), (634, 633, 584, 585), (631, 632, 583, 582), (630, 629, 580, 581), (627, 628, 579, 578), (652, 655, 606, 603), (660, 653, 604, 611), (625, 651, 602, 623), (650, 649, 600, 601), (670, 646, 597, 621), (643, 645, 596, 594), (666, 642, 593, 617), (647, 641, 592, 598), (630, 581, 596, 645), (631, 582, 597, 646), (634, 585, 600, 649), (636, 587, 602, 651), (638, 589, 604, 653), (640, 591, 606, 655), (664, 656, 607, 615), (668, 657, 608, 619), (662, 658, 609, 613), (658, 659, 610, 609), (659, 660, 611, 610), (648, 661, 612, 599), (661, 662, 613, 612), (654, 663, 614, 605), (663, 664, 615, 614), (656, 665, 616, 607), (665, 666, 617, 616), (644, 667, 618, 595), (667, 668, 619, 618), (657, 669, 620, 608), (669, 670, 621, 620), (575, 576, 670, 669), (563, 575, 669, 657), (573, 574, 668, 667), (550, 573, 667, 644), (571, 572, 666, 665), (562, 571, 665, 656), (569, 570, 664, 663), (560, 569, 663, 654), (567, 568, 662, 661), (554, 567, 661, 648), (565, 566, 660, 659), (564, 565, 659, 658), (568, 564, 658, 662), (574, 563, 657, 668), (570, 562, 656, 664), (546, 640, 655, 561), (544, 638, 653, 559), (542, 636, 651, 557), (540, 634, 649, 555), (537, 631, 646, 552), (536, 630, 645, 551), (553, 547, 641, 647), (572, 548, 642, 666), (549, 551, 645, 643), (576, 552, 646, 670), (556, 555, 649, 650), (531, 557, 651, 625), (566, 559, 653, 660), (558, 561, 655, 652), (533, 534, 628, 627), (536, 535, 629, 630), (537, 538, 632, 631), (540, 539, 633, 634), (542, 541, 635, 636), (544, 543, 637, 638), (546, 545, 639, 640), (532, 626, 641, 547), (533, 627, 642, 548), (579, 628, 643, 594), (580, 629, 644, 595), (622, 624, 625, 623), (583, 632, 647, 598), (584, 633, 648, 599), (586, 635, 650, 601), (588, 637, 652, 603), (590, 639, 654, 605), (234, 235, 717, 716), (141, 234, 716, 704), (230, 231, 715, 714), (85, 230, 714, 691), (202, 203, 713, 712), (132, 202, 712, 703), (198, 199, 711, 710), (72, 198, 710, 701), (182, 183, 709, 708), (104, 182, 708, 695), (154, 155, 707, 706), (149, 154, 706, 705), (183, 149, 705, 709), (231, 141, 704, 715), (199, 132, 703, 711), (31, 687, 702, 110), (27, 685, 700, 105), (23, 683, 698, 99), (19, 681, 696, 94), (12, 678, 693, 86), (11, 677, 692, 83), (66, 67, 688, 694), (203, 73, 689, 713), (82, 83, 692, 690), (235, 86, 693, 717), (93, 94, 696, 697), (65, 99, 698, 672), (155, 105, 700, 707), (109, 110, 702, 699), (4, 6, 675, 674), (11, 8, 676, 677), (12, 14, 679, 678), (19, 17, 680, 681), (23, 21, 682, 683), (27, 24, 684, 685), (31, 28, 686, 687), (1, 673, 688, 67), (4, 674, 689, 73), (545, 686, 701, 560), (543, 684, 699, 558), (541, 682, 697, 556), (539, 680, 695, 554), (538, 679, 694, 553), (530, 671, 672, 531), (535, 676, 691, 550), (534, 675, 690, 549)])
_uv = me_flight2_1_meshdata.uv_layers.new(name='UVMap')
_uv.uv.foreach_set('vector', [0.6094, 0.07379, 0.6094, 0.0, 0.6094, 0.0, 0.6094, 0.07379, 0.4453, 0.5156, 0.4141, 0.5156, 0.4141, 0.5156, 0.4453, 0.5156, 0.6015, 0.9439, 0.6094, 0.9439, 0.6094, 1.0, 0.6015, 1.0, 0.7031, 0.9439, 0.711, 0.9439, 0.711, 1.0, 0.7031, 1.0, 0.1486, 1.0, 0.1173, 1.0, 0.1173, 1.0, 0.1486, 1.0, 0.6015, 0.4888, 0.6015, 0.5156, 0.6015, 0.5156, 0.6015, 0.4888, 0.8985, 0.9439, 0.9062, 0.9439, 0.9062, 1.0, 0.8985, 1.0, 0.1094, 0.9439, 0.1173, 0.9439, 0.1173, 1.0, 0.1094, 1.0, 0.9062, 0.5609, 0.9062, 0.5313, 0.9062, 0.5313, 0.9062, 0.5609, 0.007758, 0.9439, 0.01552, 0.9439, 0.01552, 1.0, 0.007758, 1.0, 1.0, 0.4888, 1.0, 0.5156, 1.0, 0.5156, 1.0, 0.4888, 0.3049, 0.9439, 0.3125, 0.9439, 0.3125, 1.0, 0.3049, 1.0, 1.0, 1.0, 0.9062, 1.0, 0.9062, 1.0, 1.0, 1.0, 0.4062, 0.9439, 0.4141, 0.9439, 0.4141, 1.0, 0.4062, 1.0, 0.0, 0.5313, 0.0, 0.5156, 0.0, 0.5156, 0.0, 0.5313, 0.4062, 0.9439, 0.4062, 1.0, 0.4062, 1.0, 0.4062, 0.9439, 0.4062, 0.4888, 0.4141, 0.4888, 0.4141, 0.5156, 0.4062, 0.5156, 0.7422, 0.5156, 0.711, 0.5156, 0.711, 0.5156, 0.7422, 0.5156, 0.3049, 0.4888, 0.3125, 0.4888, 0.3125, 0.5156, 0.3049, 0.5156, 0.8985, 0.9439, 0.8985, 1.0, 0.8985, 1.0, 0.8985, 0.9439, 0.007758, 0.4888, 0.01552, 0.4888, 0.01552, 0.5156, 0.007758, 0.5156, 0.3125, 0.0, 0.4062, 0.0, 0.4062, 0.0, 0.3125, 0.0, 0.1094, 0.4888, 0.1173, 0.4888, 0.1173, 0.5156, 0.1094, 0.5156, 0.8985, 0.4888, 0.9062, 0.4888, 0.9062, 0.5156, 0.8985, 0.5156, 0.2736, 0.5313, 0.3049, 0.5313, 0.3049, 0.5313, 0.2736, 0.5313, 0.8672, 0.0, 0.8985, 0.0, 0.8985, 0.0, 0.8672, 0.0, 0.7031, 0.4888, 0.711, 0.4888, 0.711, 0.5156, 0.7031, 0.5156, 0.6015, 0.4888, 0.6094, 0.4888, 0.6094, 0.5156, 0.6015, 0.5156, 0.4141, 0.5609, 0.4141, 0.5313, 0.4141, 0.5313, 0.4141, 0.5609, 0.7031, 0.9439, 0.7031, 1.0, 0.7031, 1.0, 0.7031, 0.9439, 0.4453, 1.0, 0.4141, 1.0, 0.4141, 1.0, 0.4453, 1.0, 0.4062, 0.5156, 0.4141, 0.5156, 0.4141, 0.5313, 0.4062, 0.5313, 0.2736, 0.5156, 0.3049, 0.5156, 0.3049, 0.5313, 0.2736, 0.5313, 0.3049, 0.5156, 0.3125, 0.5156, 0.3125, 0.5313, 0.3049, 0.5313, 0.6094, 0.0, 0.7031, 0.0, 0.7031, 0.0, 0.6094, 0.0, 0.007758, 0.5156, 0.01552, 0.5156, 0.01552, 0.5313, 0.007758, 0.5313, 0.0, 0.5609, 0.0, 0.5313, 0.0, 0.5313, 0.0, 0.5609, 0.1094, 0.5156, 0.1173, 0.5156, 0.1173, 0.5313, 0.1094, 0.5313, 0.8985, 0.5156, 0.9062, 0.5156, 0.9062, 0.5313, 0.8985, 0.5313, 0.8672, 0.5156, 0.8985, 0.5156, 0.8985, 0.5313, 0.8672, 0.5313, 0.3049, 0.9439, 0.3049, 1.0, 0.3049, 1.0, 0.3049, 0.9439, 0.7031, 0.5156, 0.711, 0.5156, 0.711, 0.5313, 0.7031, 0.5313, 0.6015, 0.5156, 0.6094, 0.5156, 0.6094, 0.5313, 0.6015, 0.5313, 0.5703, 0.5156, 0.6015, 0.5156, 0.6015, 0.5313, 0.5703, 0.5313, 0.4062, 0.5156, 0.4062, 0.5313, 0.4062, 0.5313, 0.4062, 0.5156, 0.9062, 0.9439, 1.0, 0.9439, 1.0, 1.0, 0.9062, 1.0, 0.5703, 0.9439, 0.6015, 0.9439, 0.6015, 1.0, 0.5703, 1.0, 0.6094, 0.9439, 0.7031, 0.9439, 0.7031, 1.0, 0.6094, 1.0, 0.8672, 0.9439, 0.8985, 0.9439, 0.8985, 1.0, 0.8672, 1.0, 0.01552, 0.9439, 0.1094, 0.9439, 0.1094, 1.0, 0.01552, 1.0, 0.0, 0.9439, 0.007758, 0.9439, 0.007758, 1.0, 0.0, 1.0, 0.2736, 0.9439, 0.3049, 0.9439, 0.3049, 1.0, 0.2736, 1.0, 0.3125, 0.9439, 0.4062, 0.9439, 0.4062, 1.0, 0.3125, 1.0, 0.3125, 0.4888, 0.4062, 0.4888, 0.4062, 0.5156, 0.3125, 0.5156, 0.2736, 0.4888, 0.3049, 0.4888, 0.3049, 0.5156, 0.2736, 0.5156, 0.0, 0.4888, 0.007758, 0.4888, 0.007758, 0.5156, 0.0, 0.5156, 0.01552, 0.4888, 0.1094, 0.4888, 0.1094, 0.5156, 0.01552, 0.5156, 0.8672, 0.4888, 0.8985, 0.4888, 0.8985, 0.5156, 0.8672, 0.5156, 0.6094, 0.4888, 0.7031, 0.4888, 0.7031, 0.5156, 0.6094, 0.5156, 0.5703, 0.4888, 0.6015, 0.4888, 0.6015, 0.5156, 0.5703, 0.5156, 0.9062, 0.4888, 1.0, 0.4888, 1.0, 0.5156, 0.9062, 0.5156, 0.3125, 0.5156, 0.4062, 0.5156, 0.4062, 0.5313, 0.3125, 0.5313, 0.0, 0.5156, 0.007758, 0.5156, 0.007758, 0.5313, 0.0, 0.5313, 0.01552, 0.5156, 0.1094, 0.5156, 0.1094, 0.5313, 0.01552, 0.5313, 0.6094, 0.5156, 0.7031, 0.5156, 0.7031, 0.5313, 0.6094, 0.5313, 0.9062, 0.5156, 1.0, 0.5156, 1.0, 0.5313, 0.9062, 0.5313, 0.8672, 0.5313, 0.8985, 0.5313, 0.8985, 0.5313, 0.8672, 0.5313, 0.711, 0.07379, 0.711, 0.0, 0.711, 0.0, 0.711, 0.07379, 0.1173, 0.5609, 0.1173, 0.5313, 0.1173, 0.5313, 0.1173, 0.5609, 1.0, 0.5156, 1.0, 0.5313, 1.0, 0.5313, 1.0, 0.5156, 0.7031, 0.4888, 0.7031, 0.5156, 0.7031, 0.5156, 0.7031, 0.4888, 0.8985, 0.4888, 0.8985, 0.5156, 0.8985, 0.5156, 0.8985, 0.4888, 0.01552, 0.0, 0.1094, 0.0, 0.1094, 0.0, 0.01552, 0.0, 0.0, 0.07379, 0.0, 0.0, 0.0, 0.0, 0.0, 0.07379, 0.6094, 0.5313, 0.6094, 0.5156, 0.6094, 0.5156, 0.6094, 0.5313, 0.9062, 0.07379, 0.9062, 0.0, 0.9062, 0.0, 0.9062, 0.07379, 0.1094, 0.9439, 0.1094, 1.0, 0.1094, 1.0, 0.1094, 0.9439, 0.9062, 0.0, 1.0, 0.0, 1.0, 0.0, 0.9062, 0.0, 0.5703, 0.5313, 0.6015, 0.5313, 0.6015, 0.5313, 0.5703, 0.5313, 0.1173, 0.07379, 0.1173, 0.0, 0.1173, 0.0, 0.1173, 0.07379, 0.1094, 1.0, 0.01552, 1.0, 0.01552, 1.0, 0.1094, 1.0, 1.0, 0.9439, 1.0, 1.0, 1.0, 1.0, 1.0, 0.9439, 0.7031, 0.5156, 0.7031, 0.5313, 0.7031, 0.5313, 0.7031, 0.5156, 0.1094, 0.4888, 0.1094, 0.5156, 0.1094, 0.5156, 0.1094, 0.4888, 0.007758, 1.0, 0.0, 1.0, 0.0, 1.0, 0.007758, 1.0, 0.01552, 0.07379, 0.01552, 0.0, 0.01552, 0.0, 0.01552, 0.07379, 0.01552, 0.5609, 0.01552, 0.5313, 0.01552, 0.5313, 0.01552, 0.5609, 0.5703, 0.0, 0.6015, 0.0, 0.6015, 0.0, 0.5703, 0.0, 0.9062, 0.5313, 0.9062, 0.5156, 0.9062, 0.5156, 0.9062, 0.5313, 0.007758, 0.4888, 0.007758, 0.5156, 0.007758, 0.5156, 0.007758, 0.4888, 0.3125, 0.07379, 0.3125, 0.0, 0.3125, 0.0, 0.3125, 0.07379, 0.0, 0.0, 0.007758, 0.0, 0.007758, 0.0, 0.0, 0.0, 0.6015, 0.9439, 0.6015, 1.0, 0.6015, 1.0, 0.6015, 0.9439, 0.1094, 0.5156, 0.1094, 0.5313, 0.1094, 0.5313, 0.1094, 0.5156, 0.3049, 0.4888, 0.3049, 0.5156, 0.3049, 0.5156, 0.3049, 0.4888, 0.007758, 0.9439, 0.007758, 1.0, 0.007758, 1.0, 0.007758, 0.9439, 0.01552, 0.5313, 0.01552, 0.5156, 0.01552, 0.5156, 0.01552, 0.5313, 0.4141, 0.07379, 0.4141, 0.0, 0.4141, 0.0, 0.4141, 0.07379, 0.7031, 1.0, 0.6094, 1.0, 0.6094, 1.0, 0.7031, 1.0, 0.007758, 0.5156, 0.007758, 0.5313, 0.007758, 0.5313, 0.007758, 0.5156, 0.4062, 0.4888, 0.4062, 0.5156, 0.4062, 0.5156, 0.4062, 0.4888, 0.4062, 1.0, 0.3125, 1.0, 0.3125, 1.0, 0.4062, 1.0, 0.6094, 0.5609, 0.6094, 0.5313, 0.6094, 0.5313, 0.6094, 0.5609, 0.3125, 0.5313, 0.3125, 0.5156, 0.3125, 0.5156, 0.3125, 0.5313, 0.3125, 0.5609, 0.3125, 0.5313, 0.3125, 0.5313, 0.3125, 0.5609, 0.7422, 1.0, 0.711, 1.0, 0.711, 1.0, 0.7422, 1.0, 0.1486, 0.5156, 0.1173, 0.5156, 0.1173, 0.5156, 0.1486, 0.5156, 0.2736, 0.0, 0.3049, 0.0, 0.3049, 0.0, 0.2736, 0.0, 0.711, 0.5609, 0.711, 0.5313, 0.711, 0.5313, 0.711, 0.5609, 0.4766, 0.0, 0.5078, 0.0, 0.5078, 0.0, 0.4766, 0.0, 0.4766, 0.5313, 0.5078, 0.5313, 0.5078, 0.5313, 0.4766, 0.5313, 0.4766, 0.4888, 0.5078, 0.4888, 0.5078, 0.5156, 0.4766, 0.5156, 0.4766, 0.9439, 0.5078, 0.9439, 0.5078, 1.0, 0.4766, 1.0, 0.4766, 0.5156, 0.5078, 0.5156, 0.5078, 0.5313, 0.4766, 0.5313, 0.539, 1.0, 0.5078, 1.0, 0.5078, 1.0, 0.539, 1.0, 0.539, 0.5156, 0.5078, 0.5156, 0.5078, 0.5156, 0.539, 0.5156, 0.836, 1.0, 0.8047, 1.0, 0.8047, 1.0, 0.836, 1.0, 0.7735, 0.5313, 0.8047, 0.5313, 0.8047, 0.5313, 0.7735, 0.5313, 0.7735, 0.4888, 0.8047, 0.4888, 0.8047, 0.5156, 0.7735, 0.5156, 0.7735, 0.9439, 0.8047, 0.9439, 0.8047, 1.0, 0.7735, 1.0, 0.7735, 0.5156, 0.8047, 0.5156, 0.8047, 0.5313, 0.7735, 0.5313, 0.7735, 0.0, 0.8047, 0.0, 0.8047, 0.0, 0.7735, 0.0, 0.836, 0.5156, 0.8047, 0.5156, 0.8047, 0.5156, 0.836, 0.5156, 0.1798, 0.0, 0.2111, 0.0, 0.2111, 0.0, 0.1798, 0.0, 0.2424, 0.5156, 0.2111, 0.5156, 0.2111, 0.5156, 0.2424, 0.5156, 0.1798, 0.4888, 0.2111, 0.4888, 0.2111, 0.5156, 0.1798, 0.5156, 0.1798, 0.9439, 0.2111, 0.9439, 0.2111, 1.0, 0.1798, 1.0, 0.1798, 0.5156, 0.2111, 0.5156, 0.2111, 0.5313, 0.1798, 0.5313, 0.1798, 0.5313, 0.2111, 0.5313, 0.2111, 0.5313, 0.1798, 0.5313, 0.2424, 1.0, 0.2111, 1.0, 0.2111, 1.0, 0.2424, 1.0, 0.3049, 1.0, 0.2736, 1.0, 0.2736, 1.0, 0.3049, 1.0, 0.2736, 1.0, 0.2424, 1.0, 0.2424, 1.0, 0.2736, 1.0, 0.3049, 0.5156, 0.2736, 0.5156, 0.2736, 0.5156, 0.3049, 0.5156, 0.2736, 0.5156, 0.2424, 0.5156, 0.2424, 0.5156, 0.2736, 0.5156, 0.2111, 0.0, 0.2424, 0.0, 0.2424, 0.0, 0.2111, 0.0, 0.2424, 0.0, 0.2736, 0.0, 0.2736, 0.0, 0.2424, 0.0, 0.2111, 0.4888, 0.2424, 0.4888, 0.2424, 0.5156, 0.2111, 0.5156, 0.2424, 0.4888, 0.2736, 0.4888, 0.2736, 0.5156, 0.2424, 0.5156, 0.2111, 0.9439, 0.2424, 0.9439, 0.2424, 1.0, 0.2111, 1.0, 0.2424, 0.9439, 0.2736, 0.9439, 0.2736, 1.0, 0.2424, 1.0, 0.2111, 0.5156, 0.2424, 0.5156, 0.2424, 0.5313, 0.2111, 0.5313, 0.2424, 0.5156, 0.2736, 0.5156, 0.2736, 0.5313, 0.2424, 0.5313, 0.2111, 0.5313, 0.2424, 0.5313, 0.2424, 0.5313, 0.2111, 0.5313, 0.2424, 0.5313, 0.2736, 0.5313, 0.2736, 0.5313, 0.2424, 0.5313, 0.1173, 0.5313, 0.1486, 0.5313, 0.1486, 0.5313, 0.1173, 0.5313, 0.1486, 0.5313, 0.1798, 0.5313, 0.1798, 0.5313, 0.1486, 0.5313, 0.1173, 0.5156, 0.1486, 0.5156, 0.1486, 0.5313, 0.1173, 0.5313, 0.1486, 0.5156, 0.1798, 0.5156, 0.1798, 0.5313, 0.1486, 0.5313, 0.1173, 0.9439, 0.1486, 0.9439, 0.1486, 1.0, 0.1173, 1.0, 0.1486, 0.9439, 0.1798, 0.9439, 0.1798, 1.0, 0.1486, 1.0, 0.1173, 0.4888, 0.1486, 0.4888, 0.1486, 0.5156, 0.1173, 0.5156, 0.1486, 0.4888, 0.1798, 0.4888, 0.1798, 0.5156, 0.1486, 0.5156, 0.1173, 0.0, 0.1486, 0.0, 0.1486, 0.0, 0.1173, 0.0, 0.1486, 0.0, 0.1798, 0.0, 0.1798, 0.0, 0.1486, 0.0, 0.2111, 0.5156, 0.1798, 0.5156, 0.1798, 0.5156, 0.2111, 0.5156, 0.1798, 0.5156, 0.1486, 0.5156, 0.1486, 0.5156, 0.1798, 0.5156, 0.2111, 1.0, 0.1798, 1.0, 0.1798, 1.0, 0.2111, 1.0, 0.1798, 1.0, 0.1486, 1.0, 0.1486, 1.0, 0.1798, 1.0, 0.4141, 0.5156, 0.4453, 0.5156, 0.4453, 0.5313, 0.4141, 0.5313, 0.4453, 0.5156, 0.4766, 0.5156, 0.4766, 0.5313, 0.4453, 0.5313, 0.4141, 0.9439, 0.4453, 0.9439, 0.4453, 1.0, 0.4141, 1.0, 0.4453, 0.9439, 0.4766, 0.9439, 0.4766, 1.0, 0.4453, 1.0, 0.4141, 0.4888, 0.4453, 0.4888, 0.4453, 0.5156, 0.4141, 0.5156, 0.4453, 0.4888, 0.4766, 0.4888, 0.4766, 0.5156, 0.4453, 0.5156, 0.4141, 0.5313, 0.4453, 0.5313, 0.4453, 0.5313, 0.4141, 0.5313, 0.4453, 0.5313, 0.4766, 0.5313, 0.4766, 0.5313, 0.4453, 0.5313, 0.4141, 0.0, 0.4453, 0.0, 0.4453, 0.0, 0.4141, 0.0, 0.4453, 0.0, 0.4766, 0.0, 0.4766, 0.0, 0.4453, 0.0, 0.5078, 1.0, 0.4766, 1.0, 0.4766, 1.0, 0.5078, 1.0, 0.4766, 1.0, 0.4453, 1.0, 0.4453, 1.0, 0.4766, 1.0, 0.5078, 0.5156, 0.4766, 0.5156, 0.4766, 0.5156, 0.5078, 0.5156, 0.4766, 0.5156, 0.4453, 0.5156, 0.4453, 0.5156, 0.4766, 0.5156, 0.6015, 0.5156, 0.5703, 0.5156, 0.5703, 0.5156, 0.6015, 0.5156, 0.5703, 0.5156, 0.539, 0.5156, 0.539, 0.5156, 0.5703, 0.5156, 0.6015, 1.0, 0.5703, 1.0, 0.5703, 1.0, 0.6015, 1.0, 0.5703, 1.0, 0.539, 1.0, 0.539, 1.0, 0.5703, 1.0, 0.5078, 0.0, 0.539, 0.0, 0.539, 0.0, 0.5078, 0.0, 0.539, 0.0, 0.5703, 0.0, 0.5703, 0.0, 0.539, 0.0, 0.5078, 0.5313, 0.539, 0.5313, 0.539, 0.5313, 0.5078, 0.5313, 0.539, 0.5313, 0.5703, 0.5313, 0.5703, 0.5313, 0.539, 0.5313, 0.5078, 0.4888, 0.539, 0.4888, 0.539, 0.5156, 0.5078, 0.5156, 0.539, 0.4888, 0.5703, 0.4888, 0.5703, 0.5156, 0.539, 0.5156, 0.5078, 0.9439, 0.539, 0.9439, 0.539, 1.0, 0.5078, 1.0, 0.539, 0.9439, 0.5703, 0.9439, 0.5703, 1.0, 0.539, 1.0, 0.5078, 0.5156, 0.539, 0.5156, 0.539, 0.5313, 0.5078, 0.5313, 0.539, 0.5156, 0.5703, 0.5156, 0.5703, 0.5313, 0.539, 0.5313, 0.711, 0.0, 0.7422, 0.0, 0.7422, 0.0, 0.711, 0.0, 0.7422, 0.0, 0.7735, 0.0, 0.7735, 0.0, 0.7422, 0.0, 0.711, 0.5156, 0.7422, 0.5156, 0.7422, 0.5313, 0.711, 0.5313, 0.7422, 0.5156, 0.7735, 0.5156, 0.7735, 0.5313, 0.7422, 0.5313, 0.711, 0.9439, 0.7422, 0.9439, 0.7422, 1.0, 0.711, 1.0, 0.7422, 0.9439, 0.7735, 0.9439, 0.7735, 1.0, 0.7422, 1.0, 0.711, 0.4888, 0.7422, 0.4888, 0.7422, 0.5156, 0.711, 0.5156, 0.7422, 0.4888, 0.7735, 0.4888, 0.7735, 0.5156, 0.7422, 0.5156, 0.711, 0.5313, 0.7422, 0.5313, 0.7422, 0.5313, 0.711, 0.5313, 0.7422, 0.5313, 0.7735, 0.5313, 0.7735, 0.5313, 0.7422, 0.5313, 0.8047, 1.0, 0.7735, 1.0, 0.7735, 1.0, 0.8047, 1.0, 0.7735, 1.0, 0.7422, 1.0, 0.7422, 1.0, 0.7735, 1.0, 0.8047, 0.5156, 0.7735, 0.5156, 0.7735, 0.5156, 0.8047, 0.5156, 0.7735, 0.5156, 0.7422, 0.5156, 0.7422, 0.5156, 0.7735, 0.5156, 0.8985, 0.5156, 0.8672, 0.5156, 0.8672, 0.5156, 0.8985, 0.5156, 0.8672, 0.5156, 0.836, 0.5156, 0.836, 0.5156, 0.8672, 0.5156, 0.8985, 1.0, 0.8672, 1.0, 0.8672, 1.0, 0.8985, 1.0, 0.8672, 1.0, 0.836, 1.0, 0.836, 1.0, 0.8672, 1.0, 0.8047, 0.5313, 0.836, 0.5313, 0.836, 0.5313, 0.8047, 0.5313, 0.836, 0.5313, 0.8672, 0.5313, 0.8672, 0.5313, 0.836, 0.5313, 0.8047, 0.4888, 0.836, 0.4888, 0.836, 0.5156, 0.8047, 0.5156, 0.836, 0.4888, 0.8672, 0.4888, 0.8672, 0.5156, 0.836, 0.5156, 0.8047, 0.9439, 0.836, 0.9439, 0.836, 1.0, 0.8047, 1.0, 0.836, 0.9439, 0.8672, 0.9439, 0.8672, 1.0, 0.836, 1.0, 0.8047, 0.5156, 0.836, 0.5156, 0.836, 0.5313, 0.8047, 0.5313, 0.836, 0.5156, 0.8672, 0.5156, 0.8672, 0.5313, 0.836, 0.5313, 0.8047, 0.0, 0.836, 0.0, 0.836, 0.0, 0.8047, 0.0, 0.836, 0.0, 0.8672, 0.0, 0.8672, 0.0, 0.836, 0.0, 0.836, 0.7425, 0.8672, 0.7425, 0.8672, 0.855, 0.836, 0.855, 0.8047, 0.7425, 0.836, 0.7425, 0.836, 0.855, 0.8047, 0.855, 0.7422, 0.7425, 0.7735, 0.7425, 0.7735, 0.855, 0.7422, 0.855, 0.711, 0.7425, 0.7422, 0.7425, 0.7422, 0.855, 0.711, 0.855, 0.539, 0.7425, 0.5703, 0.7425, 0.5703, 0.855, 0.539, 0.855, 0.5078, 0.7425, 0.539, 0.7425, 0.539, 0.855, 0.5078, 0.855, 0.4453, 0.7425, 0.4766, 0.7425, 0.4766, 0.855, 0.4453, 0.855, 0.4141, 0.7425, 0.4453, 0.7425, 0.4453, 0.855, 0.4141, 0.855, 0.1486, 0.7425, 0.1798, 0.7425, 0.1798, 0.855, 0.1486, 0.855, 0.1173, 0.7425, 0.1486, 0.7425, 0.1486, 0.855, 0.1173, 0.855, 0.2424, 0.7425, 0.2736, 0.7425, 0.2736, 0.855, 0.2424, 0.855, 0.2111, 0.7425, 0.2424, 0.7425, 0.2424, 0.855, 0.2111, 0.855, 0.1798, 0.7425, 0.2111, 0.7425, 0.2111, 0.855, 0.1798, 0.855, 0.7735, 0.7425, 0.8047, 0.7425, 0.8047, 0.855, 0.7735, 0.855, 0.4766, 0.7425, 0.5078, 0.7425, 0.5078, 0.855, 0.4766, 0.855, 0.711, 0.9439, 0.711, 0.855, 0.711, 0.855, 0.711, 0.9439, 0.3125, 0.9439, 0.3125, 0.855, 0.3125, 0.855, 0.3125, 0.9439, 0.6094, 0.9439, 0.6094, 0.855, 0.6094, 0.855, 0.6094, 0.9439, 0.007758, 0.7425, 0.007758, 0.855, 0.007758, 0.855, 0.007758, 0.7425, 0.6015, 0.7425, 0.6015, 0.855, 0.6015, 0.855, 0.6015, 0.7425, 0.01552, 0.9439, 0.01552, 0.855, 0.01552, 0.855, 0.01552, 0.9439, 1.0, 0.7425, 1.0, 0.855, 1.0, 0.855, 1.0, 0.7425, 0.1094, 0.7425, 0.1094, 0.855, 0.1094, 0.855, 0.1094, 0.7425, 0.1173, 0.9439, 0.1173, 0.855, 0.1173, 0.855, 0.1173, 0.9439, 0.3125, 0.7425, 0.4062, 0.7425, 0.4062, 0.855, 0.3125, 0.855, 0.2736, 0.7425, 0.3049, 0.7425, 0.3049, 0.855, 0.2736, 0.855, 0.0, 0.7425, 0.007758, 0.7425, 0.007758, 0.855, 0.0, 0.855, 0.01552, 0.7425, 0.1094, 0.7425, 0.1094, 0.855, 0.01552, 0.855, 0.8672, 0.7425, 0.8985, 0.7425, 0.8985, 0.855, 0.8672, 0.855, 0.6094, 0.7425, 0.7031, 0.7425, 0.7031, 0.855, 0.6094, 0.855, 0.5703, 0.7425, 0.6015, 0.7425, 0.6015, 0.855, 0.5703, 0.855, 0.9062, 0.7425, 1.0, 0.7425, 1.0, 0.855, 0.9062, 0.855, 0.3049, 0.7425, 0.3049, 0.855, 0.3049, 0.855, 0.3049, 0.7425, 0.0, 0.9439, 0.0, 0.855, 0.0, 0.855, 0.0, 0.9439, 0.7031, 0.7425, 0.7031, 0.855, 0.7031, 0.855, 0.7031, 0.7425, 0.4141, 0.9439, 0.4141, 0.855, 0.4141, 0.855, 0.4141, 0.9439, 0.8985, 0.7425, 0.8985, 0.855, 0.8985, 0.855, 0.8985, 0.7425, 0.4062, 0.7425, 0.4062, 0.855, 0.4062, 0.855, 0.4062, 0.7425, 0.4062, 0.7425, 0.4141, 0.7425, 0.4141, 0.855, 0.4062, 0.855, 0.3049, 0.7425, 0.3125, 0.7425, 0.3125, 0.855, 0.3049, 0.855, 0.007758, 0.7425, 0.01552, 0.7425, 0.01552, 0.855, 0.007758, 0.855, 0.9062, 0.9439, 0.9062, 0.855, 0.9062, 0.855, 0.9062, 0.9439, 0.1094, 0.7425, 0.1173, 0.7425, 0.1173, 0.855, 0.1094, 0.855, 0.8985, 0.7425, 0.9062, 0.7425, 0.9062, 0.855, 0.8985, 0.855, 0.7031, 0.7425, 0.711, 0.7425, 0.711, 0.855, 0.7031, 0.855, 0.6015, 0.7425, 0.6094, 0.7425, 0.6094, 0.855, 0.6015, 0.855, 0.6015, 0.5313, 0.6094, 0.5313, 0.6094, 0.5609, 0.6015, 0.5609, 0.7031, 0.5313, 0.711, 0.5313, 0.711, 0.5609, 0.7031, 0.5609, 0.8985, 0.5313, 0.9062, 0.5313, 0.9062, 0.5609, 0.8985, 0.5609, 0.1094, 0.5313, 0.1173, 0.5313, 0.1173, 0.5609, 0.1094, 0.5609, 0.007758, 0.5313, 0.01552, 0.5313, 0.01552, 0.5609, 0.007758, 0.5609, 0.3049, 0.5313, 0.3125, 0.5313, 0.3125, 0.5609, 0.3049, 0.5609, 0.4062, 0.5313, 0.4141, 0.5313, 0.4141, 0.5609, 0.4062, 0.5609, 0.4062, 0.5313, 0.4062, 0.5609, 0.4062, 0.5609, 0.4062, 0.5313, 0.8985, 0.5313, 0.8985, 0.5609, 0.8985, 0.5609, 0.8985, 0.5313, 0.7031, 0.5313, 0.7031, 0.5609, 0.7031, 0.5609, 0.7031, 0.5313, 0.3049, 0.5313, 0.3049, 0.5609, 0.3049, 0.5609, 0.3049, 0.5313, 0.9062, 0.5313, 1.0, 0.5313, 1.0, 0.5609, 0.9062, 0.5609, 0.5703, 0.5313, 0.6015, 0.5313, 0.6015, 0.5609, 0.5703, 0.5609, 0.6094, 0.5313, 0.7031, 0.5313, 0.7031, 0.5609, 0.6094, 0.5609, 0.8672, 0.5313, 0.8985, 0.5313, 0.8985, 0.5609, 0.8672, 0.5609, 0.01552, 0.5313, 0.1094, 0.5313, 0.1094, 0.5609, 0.01552, 0.5609, 0.0, 0.5313, 0.007758, 0.5313, 0.007758, 0.5609, 0.0, 0.5609, 0.2736, 0.5313, 0.3049, 0.5313, 0.3049, 0.5609, 0.2736, 0.5609, 0.3125, 0.5313, 0.4062, 0.5313, 0.4062, 0.5609, 0.3125, 0.5609, 0.1094, 0.5313, 0.1094, 0.5609, 0.1094, 0.5609, 0.1094, 0.5313, 1.0, 0.5313, 1.0, 0.5609, 1.0, 0.5609, 1.0, 0.5313, 0.6015, 0.5313, 0.6015, 0.5609, 0.6015, 0.5609, 0.6015, 0.5313, 0.007758, 0.5313, 0.007758, 0.5609, 0.007758, 0.5609, 0.007758, 0.5313, 0.4766, 0.5313, 0.5078, 0.5313, 0.5078, 0.5609, 0.4766, 0.5609, 0.7735, 0.5313, 0.8047, 0.5313, 0.8047, 0.5609, 0.7735, 0.5609, 0.1798, 0.5313, 0.2111, 0.5313, 0.2111, 0.5609, 0.1798, 0.5609, 0.2111, 0.5313, 0.2424, 0.5313, 0.2424, 0.5609, 0.2111, 0.5609, 0.2424, 0.5313, 0.2736, 0.5313, 0.2736, 0.5609, 0.2424, 0.5609, 0.1173, 0.5313, 0.1486, 0.5313, 0.1486, 0.5609, 0.1173, 0.5609, 0.1486, 0.5313, 0.1798, 0.5313, 0.1798, 0.5609, 0.1486, 0.5609, 0.4141, 0.5313, 0.4453, 0.5313, 0.4453, 0.5609, 0.4141, 0.5609, 0.4453, 0.5313, 0.4766, 0.5313, 0.4766, 0.5609, 0.4453, 0.5609, 0.5078, 0.5313, 0.539, 0.5313, 0.539, 0.5609, 0.5078, 0.5609, 0.539, 0.5313, 0.5703, 0.5313, 0.5703, 0.5609, 0.539, 0.5609, 0.711, 0.5313, 0.7422, 0.5313, 0.7422, 0.5609, 0.711, 0.5609, 0.7422, 0.5313, 0.7735, 0.5313, 0.7735, 0.5609, 0.7422, 0.5609, 0.8047, 0.5313, 0.836, 0.5313, 0.836, 0.5609, 0.8047, 0.5609, 0.836, 0.5313, 0.8672, 0.5313, 0.8672, 0.5609, 0.836, 0.5609, 0.711, 0.6301, 0.711, 0.5609, 0.711, 0.5609, 0.711, 0.6301, 0.3125, 0.6301, 0.3125, 0.5609, 0.3125, 0.5609, 0.3125, 0.6301, 0.6094, 0.6301, 0.6094, 0.5609, 0.6094, 0.5609, 0.6094, 0.6301, 0.01552, 0.6301, 0.01552, 0.5609, 0.01552, 0.5609, 0.01552, 0.6301, 0.1173, 0.6301, 0.1173, 0.5609, 0.1173, 0.5609, 0.1173, 0.6301, 0.0, 0.6301, 0.0, 0.5609, 0.0, 0.5609, 0.0, 0.6301, 0.4141, 0.6301, 0.4141, 0.5609, 0.4141, 0.5609, 0.4141, 0.6301, 0.9062, 0.6301, 0.9062, 0.5609, 0.9062, 0.5609, 0.9062, 0.6301, 0.9062, 0.7425, 0.9062, 0.6301, 0.9062, 0.6301, 0.9062, 0.7425, 0.4141, 0.7425, 0.4141, 0.6301, 0.4141, 0.6301, 0.4141, 0.7425, 0.0, 0.7425, 0.0, 0.6301, 0.0, 0.6301, 0.0, 0.7425, 0.1173, 0.7425, 0.1173, 0.6301, 0.1173, 0.6301, 0.1173, 0.7425, 0.01552, 0.7425, 0.01552, 0.6301, 0.01552, 0.6301, 0.01552, 0.7425, 0.6094, 0.7425, 0.6094, 0.6301, 0.6094, 0.6301, 0.6094, 0.7425, 0.3125, 0.7425, 0.3125, 0.6301, 0.3125, 0.6301, 0.3125, 0.7425, 0.711, 0.7425, 0.711, 0.6301, 0.711, 0.6301, 0.711, 0.7425, 0.6015, 0.5609, 0.6094, 0.5609, 0.6094, 0.6301, 0.6015, 0.6301, 0.7031, 0.5609, 0.711, 0.5609, 0.711, 0.6301, 0.7031, 0.6301, 0.8985, 0.5609, 0.9062, 0.5609, 0.9062, 0.6301, 0.8985, 0.6301, 0.1094, 0.5609, 0.1173, 0.5609, 0.1173, 0.6301, 0.1094, 0.6301, 0.007758, 0.5609, 0.01552, 0.5609, 0.01552, 0.6301, 0.007758, 0.6301, 0.3049, 0.5609, 0.3125, 0.5609, 0.3125, 0.6301, 0.3049, 0.6301, 0.4062, 0.5609, 0.4141, 0.5609, 0.4141, 0.6301, 0.4062, 0.6301, 0.4062, 0.5609, 0.4062, 0.6301, 0.4062, 0.6301, 0.4062, 0.5609, 0.8985, 0.5609, 0.8985, 0.6301, 0.8985, 0.6301, 0.8985, 0.5609, 0.7031, 0.5609, 0.7031, 0.6301, 0.7031, 0.6301, 0.7031, 0.5609, 0.3049, 0.5609, 0.3049, 0.6301, 0.3049, 0.6301, 0.3049, 0.5609, 0.9062, 0.5609, 1.0, 0.5609, 1.0, 0.6301, 0.9062, 0.6301, 0.5703, 0.5609, 0.6015, 0.5609, 0.6015, 0.6301, 0.5703, 0.6301, 0.6094, 0.5609, 0.7031, 0.5609, 0.7031, 0.6301, 0.6094, 0.6301, 0.8672, 0.5609, 0.8985, 0.5609, 0.8985, 0.6301, 0.8672, 0.6301, 0.01552, 0.5609, 0.1094, 0.5609, 0.1094, 0.6301, 0.01552, 0.6301, 0.0, 0.5609, 0.007758, 0.5609, 0.007758, 0.6301, 0.0, 0.6301, 0.2736, 0.5609, 0.3049, 0.5609, 0.3049, 0.6301, 0.2736, 0.6301, 0.3125, 0.5609, 0.4062, 0.5609, 0.4062, 0.6301, 0.3125, 0.6301, 0.1094, 0.5609, 0.1094, 0.6301, 0.1094, 0.6301, 0.1094, 0.5609, 1.0, 0.5609, 1.0, 0.6301, 1.0, 0.6301, 1.0, 0.5609, 0.6015, 0.5609, 0.6015, 0.6301, 0.6015, 0.6301, 0.6015, 0.5609, 0.007758, 0.5609, 0.007758, 0.6301, 0.007758, 0.6301, 0.007758, 0.5609, 0.4766, 0.5609, 0.5078, 0.5609, 0.5078, 0.6301, 0.4766, 0.6301, 0.7735, 0.5609, 0.8047, 0.5609, 0.8047, 0.6301, 0.7735, 0.6301, 0.1798, 0.5609, 0.2111, 0.5609, 0.2111, 0.6301, 0.1798, 0.6301, 0.2111, 0.5609, 0.2424, 0.5609, 0.2424, 0.6301, 0.2111, 0.6301, 0.2424, 0.5609, 0.2736, 0.5609, 0.2736, 0.6301, 0.2424, 0.6301, 0.1173, 0.5609, 0.1486, 0.5609, 0.1486, 0.6301, 0.1173, 0.6301, 0.1486, 0.5609, 0.1798, 0.5609, 0.1798, 0.6301, 0.1486, 0.6301, 0.4141, 0.5609, 0.4453, 0.5609, 0.4453, 0.6301, 0.4141, 0.6301, 0.4453, 0.5609, 0.4766, 0.5609, 0.4766, 0.6301, 0.4453, 0.6301, 0.5078, 0.5609, 0.539, 0.5609, 0.539, 0.6301, 0.5078, 0.6301, 0.539, 0.5609, 0.5703, 0.5609, 0.5703, 0.6301, 0.539, 0.6301, 0.711, 0.5609, 0.7422, 0.5609, 0.7422, 0.6301, 0.711, 0.6301, 0.7422, 0.5609, 0.7735, 0.5609, 0.7735, 0.6301, 0.7422, 0.6301, 0.8047, 0.5609, 0.836, 0.5609, 0.836, 0.6301, 0.8047, 0.6301, 0.836, 0.5609, 0.8672, 0.5609, 0.8672, 0.6301, 0.836, 0.6301, 0.711, 0.855, 0.711, 0.7425, 0.711, 0.7425, 0.711, 0.855, 0.3125, 0.855, 0.3125, 0.7425, 0.3125, 0.7425, 0.3125, 0.855, 0.6094, 0.855, 0.6094, 0.7425, 0.6094, 0.7425, 0.6094, 0.855, 0.01552, 0.855, 0.01552, 0.7425, 0.01552, 0.7425, 0.01552, 0.855, 0.1173, 0.855, 0.1173, 0.7425, 0.1173, 0.7425, 0.1173, 0.855, 0.0, 0.855, 0.0, 0.7425, 0.0, 0.7425, 0.0, 0.855, 0.4141, 0.855, 0.4141, 0.7425, 0.4141, 0.7425, 0.4141, 0.855, 0.9062, 0.855, 0.9062, 0.7425, 0.9062, 0.7425, 0.9062, 0.855, 0.6015, 0.6301, 0.6094, 0.6301, 0.6094, 0.7425, 0.6015, 0.7425, 0.7031, 0.6301, 0.711, 0.6301, 0.711, 0.7425, 0.7031, 0.7425, 0.8985, 0.6301, 0.9062, 0.6301, 0.9062, 0.7425, 0.8985, 0.7425, 0.1094, 0.6301, 0.1173, 0.6301, 0.1173, 0.7425, 0.1094, 0.7425, 0.007758, 0.6301, 0.01552, 0.6301, 0.01552, 0.7425, 0.007758, 0.7425, 0.3049, 0.6301, 0.3125, 0.6301, 0.3125, 0.7425, 0.3049, 0.7425, 0.4062, 0.6301, 0.4141, 0.6301, 0.4141, 0.7425, 0.4062, 0.7425, 0.4062, 0.6301, 0.4062, 0.7425, 0.4062, 0.7425, 0.4062, 0.6301, 0.8985, 0.6301, 0.8985, 0.7425, 0.8985, 0.7425, 0.8985, 0.6301, 0.7031, 0.6301, 0.7031, 0.7425, 0.7031, 0.7425, 0.7031, 0.6301, 0.3049, 0.6301, 0.3049, 0.7425, 0.3049, 0.7425, 0.3049, 0.6301, 0.9062, 0.6301, 1.0, 0.6301, 1.0, 0.7425, 0.9062, 0.7425, 0.5703, 0.6301, 0.6015, 0.6301, 0.6015, 0.7425, 0.5703, 0.7425, 0.6094, 0.6301, 0.7031, 0.6301, 0.7031, 0.7425, 0.6094, 0.7425, 0.8672, 0.6301, 0.8985, 0.6301, 0.8985, 0.7425, 0.8672, 0.7425, 0.01552, 0.6301, 0.1094, 0.6301, 0.1094, 0.7425, 0.01552, 0.7425, 0.0, 0.6301, 0.007758, 0.6301, 0.007758, 0.7425, 0.0, 0.7425, 0.2736, 0.6301, 0.3049, 0.6301, 0.3049, 0.7425, 0.2736, 0.7425, 0.3125, 0.6301, 0.4062, 0.6301, 0.4062, 0.7425, 0.3125, 0.7425, 0.1094, 0.6301, 0.1094, 0.7425, 0.1094, 0.7425, 0.1094, 0.6301, 1.0, 0.6301, 1.0, 0.7425, 1.0, 0.7425, 1.0, 0.6301, 0.6015, 0.6301, 0.6015, 0.7425, 0.6015, 0.7425, 0.6015, 0.6301, 0.007758, 0.6301, 0.007758, 0.7425, 0.007758, 0.7425, 0.007758, 0.6301, 0.4766, 0.6301, 0.5078, 0.6301, 0.5078, 0.7425, 0.4766, 0.7425, 0.7735, 0.6301, 0.8047, 0.6301, 0.8047, 0.7425, 0.7735, 0.7425, 0.1798, 0.6301, 0.2111, 0.6301, 0.2111, 0.7425, 0.1798, 0.7425, 0.2111, 0.6301, 0.2424, 0.6301, 0.2424, 0.7425, 0.2111, 0.7425, 0.2424, 0.6301, 0.2736, 0.6301, 0.2736, 0.7425, 0.2424, 0.7425, 0.1173, 0.6301, 0.1486, 0.6301, 0.1486, 0.7425, 0.1173, 0.7425, 0.1486, 0.6301, 0.1798, 0.6301, 0.1798, 0.7425, 0.1486, 0.7425, 0.4141, 0.6301, 0.4453, 0.6301, 0.4453, 0.7425, 0.4141, 0.7425, 0.4453, 0.6301, 0.4766, 0.6301, 0.4766, 0.7425, 0.4453, 0.7425, 0.5078, 0.6301, 0.539, 0.6301, 0.539, 0.7425, 0.5078, 0.7425, 0.539, 0.6301, 0.5703, 0.6301, 0.5703, 0.7425, 0.539, 0.7425, 0.711, 0.6301, 0.7422, 0.6301, 0.7422, 0.7425, 0.711, 0.7425, 0.7422, 0.6301, 0.7735, 0.6301, 0.7735, 0.7425, 0.7422, 0.7425, 0.8047, 0.6301, 0.836, 0.6301, 0.836, 0.7425, 0.8047, 0.7425, 0.836, 0.6301, 0.8672, 0.6301, 0.8672, 0.7425, 0.836, 0.7425, 0.9062, 1.0, 0.9062, 0.9439, 0.9062, 0.9439, 0.9062, 1.0, 0.4141, 1.0, 0.4141, 0.9439, 0.4141, 0.9439, 0.4141, 1.0, 0.0, 1.0, 0.0, 0.9439, 0.0, 0.9439, 0.0, 1.0, 0.1173, 1.0, 0.1173, 0.9439, 0.1173, 0.9439, 0.1173, 1.0, 0.01552, 1.0, 0.01552, 0.9439, 0.01552, 0.9439, 0.01552, 1.0, 0.6094, 1.0, 0.6094, 0.9439, 0.6094, 0.9439, 0.6094, 1.0, 0.3125, 1.0, 0.3125, 0.9439, 0.3125, 0.9439, 0.3125, 1.0, 0.711, 1.0, 0.711, 0.9439, 0.711, 0.9439, 0.711, 1.0, 0.836, 0.855, 0.8672, 0.855, 0.8672, 0.9439, 0.836, 0.9439, 0.8047, 0.855, 0.836, 0.855, 0.836, 0.9439, 0.8047, 0.9439, 0.7422, 0.855, 0.7735, 0.855, 0.7735, 0.9439, 0.7422, 0.9439, 0.711, 0.855, 0.7422, 0.855, 0.7422, 0.9439, 0.711, 0.9439, 0.539, 0.855, 0.5703, 0.855, 0.5703, 0.9439, 0.539, 0.9439, 0.5078, 0.855, 0.539, 0.855, 0.539, 0.9439, 0.5078, 0.9439, 0.4453, 0.855, 0.4766, 0.855, 0.4766, 0.9439, 0.4453, 0.9439, 0.4141, 0.855, 0.4453, 0.855, 0.4453, 0.9439, 0.4141, 0.9439, 0.1486, 0.855, 0.1798, 0.855, 0.1798, 0.9439, 0.1486, 0.9439, 0.1173, 0.855, 0.1486, 0.855, 0.1486, 0.9439, 0.1173, 0.9439, 0.2424, 0.855, 0.2736, 0.855, 0.2736, 0.9439, 0.2424, 0.9439, 0.2111, 0.855, 0.2424, 0.855, 0.2424, 0.9439, 0.2111, 0.9439, 0.1798, 0.855, 0.2111, 0.855, 0.2111, 0.9439, 0.1798, 0.9439, 0.7735, 0.855, 0.8047, 0.855, 0.8047, 0.9439, 0.7735, 0.9439, 0.4766, 0.855, 0.5078, 0.855, 0.5078, 0.9439, 0.4766, 0.9439, 0.007758, 0.855, 0.007758, 0.9439, 0.007758, 0.9439, 0.007758, 0.855, 0.6015, 0.855, 0.6015, 0.9439, 0.6015, 0.9439, 0.6015, 0.855, 1.0, 0.855, 1.0, 0.9439, 1.0, 0.9439, 1.0, 0.855, 0.1094, 0.855, 0.1094, 0.9439, 0.1094, 0.9439, 0.1094, 0.855, 0.3125, 0.855, 0.4062, 0.855, 0.4062, 0.9439, 0.3125, 0.9439, 0.2736, 0.855, 0.3049, 0.855, 0.3049, 0.9439, 0.2736, 0.9439, 0.0, 0.855, 0.007758, 0.855, 0.007758, 0.9439, 0.0, 0.9439, 0.01552, 0.855, 0.1094, 0.855, 0.1094, 0.9439, 0.01552, 0.9439, 0.8672, 0.855, 0.8985, 0.855, 0.8985, 0.9439, 0.8672, 0.9439, 0.6094, 0.855, 0.7031, 0.855, 0.7031, 0.9439, 0.6094, 0.9439, 0.5703, 0.855, 0.6015, 0.855, 0.6015, 0.9439, 0.5703, 0.9439, 0.9062, 0.855, 1.0, 0.855, 1.0, 0.9439, 0.9062, 0.9439, 0.3049, 0.855, 0.3049, 0.9439, 0.3049, 0.9439, 0.3049, 0.855, 0.7031, 0.855, 0.7031, 0.9439, 0.7031, 0.9439, 0.7031, 0.855, 0.8985, 0.855, 0.8985, 0.9439, 0.8985, 0.9439, 0.8985, 0.855, 0.4062, 0.855, 0.4062, 0.9439, 0.4062, 0.9439, 0.4062, 0.855, 0.4062, 0.855, 0.4141, 0.855, 0.4141, 0.9439, 0.4062, 0.9439, 0.3049, 0.855, 0.3125, 0.855, 0.3125, 0.9439, 0.3049, 0.9439, 0.007758, 0.855, 0.01552, 0.855, 0.01552, 0.9439, 0.007758, 0.9439, 0.1094, 0.855, 0.1173, 0.855, 0.1173, 0.9439, 0.1094, 0.9439, 0.8985, 0.855, 0.9062, 0.855, 0.9062, 0.9439, 0.8985, 0.9439, 0.7031, 0.855, 0.711, 0.855, 0.711, 0.9439, 0.7031, 0.9439, 0.6015, 0.855, 0.6094, 0.855, 0.6094, 0.9439, 0.6015, 0.9439, 0.836, 0.4155, 0.8672, 0.4155, 0.8672, 0.4888, 0.836, 0.4888, 0.8047, 0.4155, 0.836, 0.4155, 0.836, 0.4888, 0.8047, 0.4888, 0.7422, 0.4155, 0.7735, 0.4155, 0.7735, 0.4888, 0.7422, 0.4888, 0.711, 0.4155, 0.7422, 0.4155, 0.7422, 0.4888, 0.711, 0.4888, 0.539, 0.4155, 0.5703, 0.4155, 0.5703, 0.4888, 0.539, 0.4888, 0.5078, 0.4155, 0.539, 0.4155, 0.539, 0.4888, 0.5078, 0.4888, 0.4453, 0.4155, 0.4766, 0.4155, 0.4766, 0.4888, 0.4453, 0.4888, 0.4141, 0.4155, 0.4453, 0.4155, 0.4453, 0.4888, 0.4141, 0.4888, 0.1486, 0.4155, 0.1798, 0.4155, 0.1798, 0.4888, 0.1486, 0.4888, 0.1173, 0.4155, 0.1486, 0.4155, 0.1486, 0.4888, 0.1173, 0.4888, 0.2424, 0.4155, 0.2736, 0.4155, 0.2736, 0.4888, 0.2424, 0.4888, 0.2111, 0.4155, 0.2424, 0.4155, 0.2424, 0.4888, 0.2111, 0.4888, 0.1798, 0.4155, 0.2111, 0.4155, 0.2111, 0.4888, 0.1798, 0.4888, 0.7735, 0.4155, 0.8047, 0.4155, 0.8047, 0.4888, 0.7735, 0.4888, 0.4766, 0.4155, 0.5078, 0.4155, 0.5078, 0.4888, 0.4766, 0.4888, 0.4062, 0.4155, 0.4062, 0.4888, 0.4062, 0.4888, 0.4062, 0.4155, 0.4141, 0.5156, 0.4141, 0.4888, 0.4141, 0.4888, 0.4141, 0.5156, 0.3049, 0.4155, 0.3049, 0.4888, 0.3049, 0.4888, 0.3049, 0.4155, 0.3125, 0.5156, 0.3125, 0.4888, 0.3125, 0.4888, 0.3125, 0.5156, 0.007758, 0.4155, 0.007758, 0.4888, 0.007758, 0.4888, 0.007758, 0.4155, 0.01552, 0.5156, 0.01552, 0.4888, 0.01552, 0.4888, 0.01552, 0.5156, 0.1094, 0.4155, 0.1094, 0.4888, 0.1094, 0.4888, 0.1094, 0.4155, 0.1173, 0.5156, 0.1173, 0.4888, 0.1173, 0.4888, 0.1173, 0.5156, 0.9062, 0.5156, 0.9062, 0.4888, 0.9062, 0.4888, 0.9062, 0.5156, 0.0, 0.5156, 0.0, 0.4888, 0.0, 0.4888, 0.0, 0.5156, 0.8985, 0.4155, 0.8985, 0.4888, 0.8985, 0.4888, 0.8985, 0.4155, 0.7031, 0.4155, 0.7031, 0.4888, 0.7031, 0.4888, 0.7031, 0.4155, 0.711, 0.5156, 0.711, 0.4888, 0.711, 0.4888, 0.711, 0.5156, 0.9062, 0.4155, 1.0, 0.4155, 1.0, 0.4888, 0.9062, 0.4888, 0.5703, 0.4155, 0.6015, 0.4155, 0.6015, 0.4888, 0.5703, 0.4888, 0.6094, 0.4155, 0.7031, 0.4155, 0.7031, 0.4888, 0.6094, 0.4888, 0.8672, 0.4155, 0.8985, 0.4155, 0.8985, 0.4888, 0.8672, 0.4888, 0.01552, 0.4155, 0.1094, 0.4155, 0.1094, 0.4888, 0.01552, 0.4888, 0.0, 0.4155, 0.007758, 0.4155, 0.007758, 0.4888, 0.0, 0.4888, 0.2736, 0.4155, 0.3049, 0.4155, 0.3049, 0.4888, 0.2736, 0.4888, 0.3125, 0.4155, 0.4062, 0.4155, 0.4062, 0.4888, 0.3125, 0.4888, 0.6015, 0.4155, 0.6094, 0.4155, 0.6094, 0.4888, 0.6015, 0.4888, 0.7031, 0.4155, 0.711, 0.4155, 0.711, 0.4888, 0.7031, 0.4888, 0.8985, 0.4155, 0.9062, 0.4155, 0.9062, 0.4888, 0.8985, 0.4888, 0.1094, 0.4155, 0.1173, 0.4155, 0.1173, 0.4888, 0.1094, 0.4888, 0.007758, 0.4155, 0.01552, 0.4155, 0.01552, 0.4888, 0.007758, 0.4888, 0.3049, 0.4155, 0.3125, 0.4155, 0.3125, 0.4888, 0.3049, 0.4888, 0.4062, 0.4155, 0.4141, 0.4155, 0.4141, 0.4888, 0.4062, 0.4888, 1.0, 0.4155, 1.0, 0.4888, 1.0, 0.4888, 1.0, 0.4155, 0.6015, 0.4155, 0.6015, 0.4888, 0.6015, 0.4888, 0.6015, 0.4155, 0.6094, 0.5156, 0.6094, 0.4888, 0.6094, 0.4888, 0.6094, 0.5156, 0.6015, 0.07379, 0.6015, 0.1476, 0.6015, 0.1476, 0.6015, 0.07379, 1.0, 0.07379, 1.0, 0.1476, 1.0, 0.1476, 1.0, 0.07379, 0.4062, 0.07379, 0.4141, 0.07379, 0.4141, 0.1476, 0.4062, 0.1476, 0.3049, 0.07379, 0.3125, 0.07379, 0.3125, 0.1476, 0.3049, 0.1476, 0.007758, 0.07379, 0.01552, 0.07379, 0.01552, 0.1476, 0.007758, 0.1476, 0.1094, 0.07379, 0.1173, 0.07379, 0.1173, 0.1476, 0.1094, 0.1476, 0.8985, 0.07379, 0.9062, 0.07379, 0.9062, 0.1476, 0.8985, 0.1476, 0.7031, 0.07379, 0.711, 0.07379, 0.711, 0.1476, 0.7031, 0.1476, 0.6015, 0.07379, 0.6094, 0.07379, 0.6094, 0.1476, 0.6015, 0.1476, 0.3125, 0.07379, 0.4062, 0.07379, 0.4062, 0.1476, 0.3125, 0.1476, 0.2736, 0.07379, 0.3049, 0.07379, 0.3049, 0.1476, 0.2736, 0.1476, 0.0, 0.07379, 0.007758, 0.07379, 0.007758, 0.1476, 0.0, 0.1476, 0.01552, 0.07379, 0.1094, 0.07379, 0.1094, 0.1476, 0.01552, 0.1476, 0.8672, 0.07379, 0.8985, 0.07379, 0.8985, 0.1476, 0.8672, 0.1476, 0.6094, 0.07379, 0.7031, 0.07379, 0.7031, 0.1476, 0.6094, 0.1476, 0.5703, 0.07379, 0.6015, 0.07379, 0.6015, 0.1476, 0.5703, 0.1476, 0.9062, 0.07379, 1.0, 0.07379, 1.0, 0.1476, 0.9062, 0.1476, 0.7031, 0.07379, 0.7031, 0.1476, 0.7031, 0.1476, 0.7031, 0.07379, 0.8985, 0.07379, 0.8985, 0.1476, 0.8985, 0.1476, 0.8985, 0.07379, 0.1094, 0.07379, 0.1094, 0.1476, 0.1094, 0.1476, 0.1094, 0.07379, 0.007758, 0.07379, 0.007758, 0.1476, 0.007758, 0.1476, 0.007758, 0.07379, 0.3049, 0.07379, 0.3049, 0.1476, 0.3049, 0.1476, 0.3049, 0.07379, 0.4062, 0.07379, 0.4062, 0.1476, 0.4062, 0.1476, 0.4062, 0.07379, 0.4766, 0.07379, 0.5078, 0.07379, 0.5078, 0.1476, 0.4766, 0.1476, 0.7735, 0.07379, 0.8047, 0.07379, 0.8047, 0.1476, 0.7735, 0.1476, 0.1798, 0.07379, 0.2111, 0.07379, 0.2111, 0.1476, 0.1798, 0.1476, 0.2111, 0.07379, 0.2424, 0.07379, 0.2424, 0.1476, 0.2111, 0.1476, 0.2424, 0.07379, 0.2736, 0.07379, 0.2736, 0.1476, 0.2424, 0.1476, 0.1173, 0.07379, 0.1486, 0.07379, 0.1486, 0.1476, 0.1173, 0.1476, 0.1486, 0.07379, 0.1798, 0.07379, 0.1798, 0.1476, 0.1486, 0.1476, 0.4141, 0.07379, 0.4453, 0.07379, 0.4453, 0.1476, 0.4141, 0.1476, 0.4453, 0.07379, 0.4766, 0.07379, 0.4766, 0.1476, 0.4453, 0.1476, 0.5078, 0.07379, 0.539, 0.07379, 0.539, 0.1476, 0.5078, 0.1476, 0.539, 0.07379, 0.5703, 0.07379, 0.5703, 0.1476, 0.539, 0.1476, 0.711, 0.07379, 0.7422, 0.07379, 0.7422, 0.1476, 0.711, 0.1476, 0.7422, 0.07379, 0.7735, 0.07379, 0.7735, 0.1476, 0.7422, 0.1476, 0.8047, 0.07379, 0.836, 0.07379, 0.836, 0.1476, 0.8047, 0.1476, 0.836, 0.07379, 0.8672, 0.07379, 0.8672, 0.1476, 0.836, 0.1476, 0.4141, 0.3074, 0.4141, 0.1476, 0.4141, 0.1476, 0.4141, 0.3074, 0.3125, 0.3074, 0.3125, 0.1476, 0.3125, 0.1476, 0.3125, 0.3074, 0.01552, 0.3074, 0.01552, 0.1476, 0.01552, 0.1476, 0.01552, 0.3074, 0.1173, 0.3074, 0.1173, 0.1476, 0.1173, 0.1476, 0.1173, 0.3074, 0.9062, 0.3074, 0.9062, 0.1476, 0.9062, 0.1476, 0.9062, 0.3074, 0.0, 0.3074, 0.0, 0.1476, 0.0, 0.1476, 0.0, 0.3074, 0.711, 0.3074, 0.711, 0.1476, 0.711, 0.1476, 0.711, 0.3074, 0.6094, 0.3074, 0.6094, 0.1476, 0.6094, 0.1476, 0.6094, 0.3074, 0.6094, 0.4888, 0.6094, 0.4155, 0.6094, 0.4155, 0.6094, 0.4888, 0.711, 0.4888, 0.711, 0.4155, 0.711, 0.4155, 0.711, 0.4888, 0.0, 0.4888, 0.0, 0.4155, 0.0, 0.4155, 0.0, 0.4888, 0.9062, 0.4888, 0.9062, 0.4155, 0.9062, 0.4155, 0.9062, 0.4888, 0.1173, 0.4888, 0.1173, 0.4155, 0.1173, 0.4155, 0.1173, 0.4888, 0.01552, 0.4888, 0.01552, 0.4155, 0.01552, 0.4155, 0.01552, 0.4888, 0.3125, 0.4888, 0.3125, 0.4155, 0.3125, 0.4155, 0.3125, 0.4888, 0.4141, 0.4888, 0.4141, 0.4155, 0.4141, 0.4155, 0.4141, 0.4888, 0.6015, 0.3074, 0.6015, 0.4155, 0.6015, 0.4155, 0.6015, 0.3074, 1.0, 0.3074, 1.0, 0.4155, 1.0, 0.4155, 1.0, 0.3074, 0.4062, 0.3074, 0.4141, 0.3074, 0.4141, 0.4155, 0.4062, 0.4155, 0.3049, 0.3074, 0.3125, 0.3074, 0.3125, 0.4155, 0.3049, 0.4155, 0.007758, 0.3074, 0.01552, 0.3074, 0.01552, 0.4155, 0.007758, 0.4155, 0.1094, 0.3074, 0.1173, 0.3074, 0.1173, 0.4155, 0.1094, 0.4155, 0.8985, 0.3074, 0.9062, 0.3074, 0.9062, 0.4155, 0.8985, 0.4155, 0.7031, 0.3074, 0.711, 0.3074, 0.711, 0.4155, 0.7031, 0.4155, 0.6015, 0.3074, 0.6094, 0.3074, 0.6094, 0.4155, 0.6015, 0.4155, 0.3125, 0.3074, 0.4062, 0.3074, 0.4062, 0.4155, 0.3125, 0.4155, 0.2736, 0.3074, 0.3049, 0.3074, 0.3049, 0.4155, 0.2736, 0.4155, 0.0, 0.3074, 0.007758, 0.3074, 0.007758, 0.4155, 0.0, 0.4155, 0.01552, 0.3074, 0.1094, 0.3074, 0.1094, 0.4155, 0.01552, 0.4155, 0.8672, 0.3074, 0.8985, 0.3074, 0.8985, 0.4155, 0.8672, 0.4155, 0.6094, 0.3074, 0.7031, 0.3074, 0.7031, 0.4155, 0.6094, 0.4155, 0.5703, 0.3074, 0.6015, 0.3074, 0.6015, 0.4155, 0.5703, 0.4155, 0.9062, 0.3074, 1.0, 0.3074, 1.0, 0.4155, 0.9062, 0.4155, 0.7031, 0.3074, 0.7031, 0.4155, 0.7031, 0.4155, 0.7031, 0.3074, 0.8985, 0.3074, 0.8985, 0.4155, 0.8985, 0.4155, 0.8985, 0.3074, 0.1094, 0.3074, 0.1094, 0.4155, 0.1094, 0.4155, 0.1094, 0.3074, 0.007758, 0.3074, 0.007758, 0.4155, 0.007758, 0.4155, 0.007758, 0.3074, 0.3049, 0.3074, 0.3049, 0.4155, 0.3049, 0.4155, 0.3049, 0.3074, 0.4062, 0.3074, 0.4062, 0.4155, 0.4062, 0.4155, 0.4062, 0.3074, 0.4766, 0.3074, 0.5078, 0.3074, 0.5078, 0.4155, 0.4766, 0.4155, 0.7735, 0.3074, 0.8047, 0.3074, 0.8047, 0.4155, 0.7735, 0.4155, 0.1798, 0.3074, 0.2111, 0.3074, 0.2111, 0.4155, 0.1798, 0.4155, 0.2111, 0.3074, 0.2424, 0.3074, 0.2424, 0.4155, 0.2111, 0.4155, 0.2424, 0.3074, 0.2736, 0.3074, 0.2736, 0.4155, 0.2424, 0.4155, 0.1173, 0.3074, 0.1486, 0.3074, 0.1486, 0.4155, 0.1173, 0.4155, 0.1486, 0.3074, 0.1798, 0.3074, 0.1798, 0.4155, 0.1486, 0.4155, 0.4141, 0.3074, 0.4453, 0.3074, 0.4453, 0.4155, 0.4141, 0.4155, 0.4453, 0.3074, 0.4766, 0.3074, 0.4766, 0.4155, 0.4453, 0.4155, 0.5078, 0.3074, 0.539, 0.3074, 0.539, 0.4155, 0.5078, 0.4155, 0.539, 0.3074, 0.5703, 0.3074, 0.5703, 0.4155, 0.539, 0.4155, 0.711, 0.3074, 0.7422, 0.3074, 0.7422, 0.4155, 0.711, 0.4155, 0.7422, 0.3074, 0.7735, 0.3074, 0.7735, 0.4155, 0.7422, 0.4155, 0.8047, 0.3074, 0.836, 0.3074, 0.836, 0.4155, 0.8047, 0.4155, 0.836, 0.3074, 0.8672, 0.3074, 0.8672, 0.4155, 0.836, 0.4155, 0.836, 0.1476, 0.8672, 0.1476, 0.8672, 0.3074, 0.836, 0.3074, 0.8047, 0.1476, 0.836, 0.1476, 0.836, 0.3074, 0.8047, 0.3074, 0.7422, 0.1476, 0.7735, 0.1476, 0.7735, 0.3074, 0.7422, 0.3074, 0.711, 0.1476, 0.7422, 0.1476, 0.7422, 0.3074, 0.711, 0.3074, 0.539, 0.1476, 0.5703, 0.1476, 0.5703, 0.3074, 0.539, 0.3074, 0.5078, 0.1476, 0.539, 0.1476, 0.539, 0.3074, 0.5078, 0.3074, 0.4453, 0.1476, 0.4766, 0.1476, 0.4766, 0.3074, 0.4453, 0.3074, 0.4141, 0.1476, 0.4453, 0.1476, 0.4453, 0.3074, 0.4141, 0.3074, 0.1486, 0.1476, 0.1798, 0.1476, 0.1798, 0.3074, 0.1486, 0.3074, 0.1173, 0.1476, 0.1486, 0.1476, 0.1486, 0.3074, 0.1173, 0.3074, 0.2424, 0.1476, 0.2736, 0.1476, 0.2736, 0.3074, 0.2424, 0.3074, 0.2111, 0.1476, 0.2424, 0.1476, 0.2424, 0.3074, 0.2111, 0.3074, 0.1798, 0.1476, 0.2111, 0.1476, 0.2111, 0.3074, 0.1798, 0.3074, 0.7735, 0.1476, 0.8047, 0.1476, 0.8047, 0.3074, 0.7735, 0.3074, 0.4766, 0.1476, 0.5078, 0.1476, 0.5078, 0.3074, 0.4766, 0.3074, 0.4062, 0.1476, 0.4062, 0.3074, 0.4062, 0.3074, 0.4062, 0.1476, 0.3049, 0.1476, 0.3049, 0.3074, 0.3049, 0.3074, 0.3049, 0.1476, 0.007758, 0.1476, 0.007758, 0.3074, 0.007758, 0.3074, 0.007758, 0.1476, 0.1094, 0.1476, 0.1094, 0.3074, 0.1094, 0.3074, 0.1094, 0.1476, 0.8985, 0.1476, 0.8985, 0.3074, 0.8985, 0.3074, 0.8985, 0.1476, 0.7031, 0.1476, 0.7031, 0.3074, 0.7031, 0.3074, 0.7031, 0.1476, 0.9062, 0.1476, 1.0, 0.1476, 1.0, 0.3074, 0.9062, 0.3074, 0.5703, 0.1476, 0.6015, 0.1476, 0.6015, 0.3074, 0.5703, 0.3074, 0.6094, 0.1476, 0.7031, 0.1476, 0.7031, 0.3074, 0.6094, 0.3074, 0.8672, 0.1476, 0.8985, 0.1476, 0.8985, 0.3074, 0.8672, 0.3074, 0.01552, 0.1476, 0.1094, 0.1476, 0.1094, 0.3074, 0.01552, 0.3074, 0.0, 0.1476, 0.007758, 0.1476, 0.007758, 0.3074, 0.0, 0.3074, 0.2736, 0.1476, 0.3049, 0.1476, 0.3049, 0.3074, 0.2736, 0.3074, 0.3125, 0.1476, 0.4062, 0.1476, 0.4062, 0.3074, 0.3125, 0.3074, 0.6015, 0.1476, 0.6094, 0.1476, 0.6094, 0.3074, 0.6015, 0.3074, 0.7031, 0.1476, 0.711, 0.1476, 0.711, 0.3074, 0.7031, 0.3074, 0.8985, 0.1476, 0.9062, 0.1476, 0.9062, 0.3074, 0.8985, 0.3074, 0.1094, 0.1476, 0.1173, 0.1476, 0.1173, 0.3074, 0.1094, 0.3074, 0.007758, 0.1476, 0.01552, 0.1476, 0.01552, 0.3074, 0.007758, 0.3074, 0.3049, 0.1476, 0.3125, 0.1476, 0.3125, 0.3074, 0.3049, 0.3074, 0.4062, 0.1476, 0.4141, 0.1476, 0.4141, 0.3074, 0.4062, 0.3074, 1.0, 0.1476, 1.0, 0.3074, 1.0, 0.3074, 1.0, 0.1476, 0.6015, 0.1476, 0.6015, 0.3074, 0.6015, 0.3074, 0.6015, 0.1476, 0.6094, 0.4155, 0.6094, 0.3074, 0.6094, 0.3074, 0.6094, 0.4155, 0.711, 0.4155, 0.711, 0.3074, 0.711, 0.3074, 0.711, 0.4155, 0.0, 0.4155, 0.0, 0.3074, 0.0, 0.3074, 0.0, 0.4155, 0.9062, 0.4155, 0.9062, 0.3074, 0.9062, 0.3074, 0.9062, 0.4155, 0.1173, 0.4155, 0.1173, 0.3074, 0.1173, 0.3074, 0.1173, 0.4155, 0.01552, 0.4155, 0.01552, 0.3074, 0.01552, 0.3074, 0.01552, 0.4155, 0.3125, 0.4155, 0.3125, 0.3074, 0.3125, 0.3074, 0.3125, 0.4155, 0.4141, 0.4155, 0.4141, 0.3074, 0.4141, 0.3074, 0.4141, 0.4155, 0.836, 0.0, 0.8672, 0.0, 0.8672, 0.07379, 0.836, 0.07379, 0.8047, 0.0, 0.836, 0.0, 0.836, 0.07379, 0.8047, 0.07379, 0.7422, 0.0, 0.7735, 0.0, 0.7735, 0.07379, 0.7422, 0.07379, 0.711, 0.0, 0.7422, 0.0, 0.7422, 0.07379, 0.711, 0.07379, 0.539, 0.0, 0.5703, 0.0, 0.5703, 0.07379, 0.539, 0.07379, 0.5078, 0.0, 0.539, 0.0, 0.539, 0.07379, 0.5078, 0.07379, 0.4453, 0.0, 0.4766, 0.0, 0.4766, 0.07379, 0.4453, 0.07379, 0.4141, 0.0, 0.4453, 0.0, 0.4453, 0.07379, 0.4141, 0.07379, 0.1486, 0.0, 0.1798, 0.0, 0.1798, 0.07379, 0.1486, 0.07379, 0.1173, 0.0, 0.1486, 0.0, 0.1486, 0.07379, 0.1173, 0.07379, 0.2424, 0.0, 0.2736, 0.0, 0.2736, 0.07379, 0.2424, 0.07379, 0.2111, 0.0, 0.2424, 0.0, 0.2424, 0.07379, 0.2111, 0.07379, 0.1798, 0.0, 0.2111, 0.0, 0.2111, 0.07379, 0.1798, 0.07379, 0.7735, 0.0, 0.8047, 0.0, 0.8047, 0.07379, 0.7735, 0.07379, 0.4766, 0.0, 0.5078, 0.0, 0.5078, 0.07379, 0.4766, 0.07379, 0.4062, 0.0, 0.4062, 0.07379, 0.4062, 0.07379, 0.4062, 0.0, 0.3049, 0.0, 0.3049, 0.07379, 0.3049, 0.07379, 0.3049, 0.0, 0.007758, 0.0, 0.007758, 0.07379, 0.007758, 0.07379, 0.007758, 0.0, 0.1094, 0.0, 0.1094, 0.07379, 0.1094, 0.07379, 0.1094, 0.0, 0.8985, 0.0, 0.8985, 0.07379, 0.8985, 0.07379, 0.8985, 0.0, 0.7031, 0.0, 0.7031, 0.07379, 0.7031, 0.07379, 0.7031, 0.0, 0.9062, 0.0, 1.0, 0.0, 1.0, 0.07379, 0.9062, 0.07379, 0.5703, 0.0, 0.6015, 0.0, 0.6015, 0.07379, 0.5703, 0.07379, 0.6094, 0.0, 0.7031, 0.0, 0.7031, 0.07379, 0.6094, 0.07379, 0.8672, 0.0, 0.8985, 0.0, 0.8985, 0.07379, 0.8672, 0.07379, 0.01552, 0.0, 0.1094, 0.0, 0.1094, 0.07379, 0.01552, 0.07379, 0.0, 0.0, 0.007758, 0.0, 0.007758, 0.07379, 0.0, 0.07379, 0.2736, 0.0, 0.3049, 0.0, 0.3049, 0.07379, 0.2736, 0.07379, 0.3125, 0.0, 0.4062, 0.0, 0.4062, 0.07379, 0.3125, 0.07379, 0.6015, 0.0, 0.6094, 0.0, 0.6094, 0.07379, 0.6015, 0.07379, 0.7031, 0.0, 0.711, 0.0, 0.711, 0.07379, 0.7031, 0.07379, 0.8985, 0.0, 0.9062, 0.0, 0.9062, 0.07379, 0.8985, 0.07379, 0.1094, 0.0, 0.1173, 0.0, 0.1173, 0.07379, 0.1094, 0.07379, 0.007758, 0.0, 0.01552, 0.0, 0.01552, 0.07379, 0.007758, 0.07379, 0.3049, 0.0, 0.3125, 0.0, 0.3125, 0.07379, 0.3049, 0.07379, 0.4062, 0.0, 0.4141, 0.0, 0.4141, 0.07379, 0.4062, 0.07379, 1.0, 0.0, 1.0, 0.07379, 1.0, 0.07379, 1.0, 0.0, 0.6015, 0.0, 0.6015, 0.07379, 0.6015, 0.07379, 0.6015, 0.0, 0.4141, 0.1476, 0.4141, 0.07379, 0.4141, 0.07379, 0.4141, 0.1476, 0.3125, 0.1476, 0.3125, 0.07379, 0.3125, 0.07379, 0.3125, 0.1476, 0.01552, 0.1476, 0.01552, 0.07379, 0.01552, 0.07379, 0.01552, 0.1476, 0.1173, 0.1476, 0.1173, 0.07379, 0.1173, 0.07379, 0.1173, 0.1476, 0.9062, 0.1476, 0.9062, 0.07379, 0.9062, 0.07379, 0.9062, 0.1476, 0.0, 0.1476, 0.0, 0.07379, 0.0, 0.07379, 0.0, 0.1476, 0.711, 0.1476, 0.711, 0.07379, 0.711, 0.07379, 0.711, 0.1476, 0.6094, 0.1476, 0.6094, 0.07379, 0.6094, 0.07379, 0.6094, 0.1476])
me_flight2_1_meshdata.materials.append(mat_flight2_1)
me_flight2_1_meshdata.use_remesh_preserve_volume = False
me_flight2_1_meshdata.use_remesh_preserve_attributes = False
me_flight2_1_meshdata.use_mirror_vertex_groups = False
me_flight2_1_meshdata.update()

# ---- objects
ob_flight2_1_mesh = bpy.data.objects.new('flight2_1_mesh', me_flight2_1_meshdata)

# ---- transforms, parenting, visibility, modifiers, constraints
ob_flight2_1_mesh.location = (0.0, 0.0, 0.0)
ob_flight2_1_mesh.lineart.crease_threshold = 0.0

# ---- collection membership
col_collection_1.objects.link(ob_flight2_1_mesh)

# ---- scene / render settings (as saved in the file)
scene.frame_start = 1; scene.frame_end = 2; scene.frame_set(1)
scene.render.engine = 'BLENDER_EEVEE_NEXT'
scene.render.resolution_percentage = 50
scene.render.dither_intensity = 0.0
scene.cycles.use_denoising = False
scene.cycles.samples = 128
scene.cycles.sampling_pattern = 'TABULATED_SOBOL'
scene.cycles.light_sampling_threshold = 0.0
scene.cycles.use_adaptive_sampling = False
scene.cycles.use_light_tree = False
scene.cycles.blur_glossy = 0.0
scene.cycles.sample_clamp_indirect = 0.0
scene.view_settings.view_transform = 'Standard'
bpy.context.view_layer.update()

# ---- added for rendering (the .blend has no active camera and no usable light): camera, sun
cam_auto = bpy.data.cameras.new('AutoCamera')
cam_auto.lens = 50.0
cam_auto.sensor_width = 36.0
cam_auto.clip_end = 1000.0
ob_auto_camera = bpy.data.objects.new('AutoCamera', cam_auto)
scene.collection.objects.link(ob_auto_camera)
ob_auto_camera.location = (3.35049, -2.78059, 2.68039)
ob_auto_camera.rotation_euler = (1.09748, -7.21219e-08, 0.694738)
scene.camera = ob_auto_camera
light_auto_sun = bpy.data.lights.new('AutoSun', 'SUN')
light_auto_sun.energy = 3.0
light_auto_sun.angle = 0.0523599
ob_auto_sun = bpy.data.objects.new('AutoSun', light_auto_sun)
scene.collection.objects.link(ob_auto_sun)
ob_auto_sun.rotation_euler = (0.872665, 0.174533, 0.523599)
bpy.context.view_layer.update()
